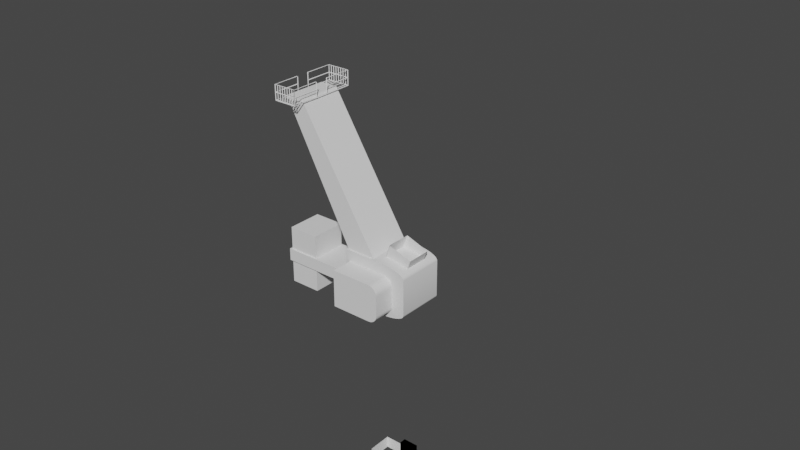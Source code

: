 # Source: CPSWeek1_016.blend  (saved by Blender 2.91.10; exported with 4.5.12 LTS)
import bpy
from mathutils import Matrix  # noqa: F401  (used for matrix-valued properties, if any)

bpy.ops.wm.read_factory_settings(use_empty=True)
scene = bpy.context.scene
scene.name = 'Scene'

# ---- collections
col_images = bpy.data.collections.new('Images'); scene.collection.children.link(col_images)
col_player_height = bpy.data.collections.new('Player_Height'); scene.collection.children.link(col_player_height)
col_crane = bpy.data.collections.new('Crane'); scene.collection.children.link(col_crane)

# ---- node groups
ng_auto_smooth = bpy.data.node_groups.new('Auto Smooth', 'GeometryNodeTree')
_s = ng_auto_smooth.interface.new_socket(name='Geometry', in_out='OUTPUT', socket_type='NodeSocketGeometry')
_s = ng_auto_smooth.interface.new_socket(name='Geometry', in_out='INPUT', socket_type='NodeSocketGeometry')
_s = ng_auto_smooth.interface.new_socket(name='Angle', in_out='INPUT', socket_type='NodeSocketFloat')
_s.subtype = 'ANGLE'
_s.min_value = 0.0
_s.max_value = 3.142
ng_auto_smooth.is_modifier = True
_N = ng_auto_smooth.nodes; _L = ng_auto_smooth.links
n0 = _N.new('NodeGroupOutput'); n0.name = 'Group Output'; n0.location = (480, -100)
n1 = _N.new('NodeGroupInput'); n1.name = 'Group Input'; n1.location = (-420, -300)
n2 = _N.new('NodeGroupInput'); n2.name = 'Group Input.001'; n2.location = (-60, -100)
n3 = _N.new('GeometryNodeSetShadeSmooth'); n3.name = 'Set Shade Smooth'; n3.location = (120, -100)
n3.domain = 'EDGE'
n4 = _N.new('GeometryNodeSetShadeSmooth'); n4.name = 'Set Shade Smooth.001'; n4.location = (300, -100)
n5 = _N.new('GeometryNodeInputMeshEdgeAngle'); n5.name = 'Edge Angle'; n5.location = (-420, -220)
n6 = _N.new('GeometryNodeInputEdgeSmooth'); n6.name = 'Is Edge Smooth'; n6.location = (-60, -160)
n7 = _N.new('GeometryNodeInputShadeSmooth'); n7.name = 'Is Face Smooth'; n7.location = (-240, -340)
n8 = _N.new('FunctionNodeBooleanMath'); n8.name = 'Boolean Math'; n8.location = (-60, -220)
n9 = _N.new('FunctionNodeCompare'); n9.name = 'Compare'; n9.location = (-240, -180)
n9.operation = 'LESS_EQUAL'
_L.new(n5.outputs[0], n9.inputs[0])
_L.new(n4.outputs[0], n0.inputs[0])
_L.new(n1.outputs[1], n9.inputs[1])
_L.new(n9.outputs[0], n8.inputs[0])
_L.new(n7.outputs[0], n8.inputs[1])
_L.new(n2.outputs[0], n3.inputs[0])
_L.new(n6.outputs[0], n3.inputs[1])
_L.new(n3.outputs[0], n4.inputs[0])
_L.new(n8.outputs[0], n3.inputs[2])
n0.is_active_output = True

# ---- world
world_world = bpy.data.worlds.new('World'); scene.world = world_world
world_world.use_nodes = True; world_world.node_tree.nodes.clear()
_N = world_world.node_tree.nodes; _L = world_world.node_tree.links
n0 = _N.new('ShaderNodeOutputWorld'); n0.name = 'World Output'; n0.location = (300, 300)
n1 = _N.new('ShaderNodeBackground'); n1.name = 'Background'; n1.location = (10, 300)
n1.inputs[0].default_value = (0.05088, 0.05088, 0.05088, 1.0)
_L.new(n1.outputs[0], n0.inputs[0])
n0.is_active_output = True
world_world.color = (0.05088, 0.05088, 0.05088)
world_world.use_sun_shadow = False
world_world.sun_shadow_jitter_overblur = 0.0

# ---- meshes
me_player_height_mesh = bpy.data.meshes.new('Player_Height_Mesh')
me_player_height_mesh.from_pydata([(-2.0, -2.0, 0.0), (-2.0, -2.0, 4.0), (-2.0, 2.0, 0.0), (-2.0, 2.0, 4.0), (2.0, -2.0, 0.0), (2.0, -2.0, 4.0), (2.0, 2.0, 0.0), (2.0, 2.0, 4.0)], [], [(0, 1, 3, 2), (2, 3, 7, 6), (6, 7, 5, 4), (4, 5, 1, 0), (2, 6, 4, 0), (7, 3, 1, 5)])
_uv = me_player_height_mesh.uv_layers.new(name='UVMap')
_uv.uv.foreach_set('vector', [0.375, 0.0, 0.625, 0.0, 0.625, 0.25, 0.375, 0.25, 0.375, 0.25, 0.625, 0.25, 0.625, 0.5, 0.375, 0.5, 0.375, 0.5, 0.625, 0.5, 0.625, 0.75, 0.375, 0.75, 0.375, 0.75, 0.625, 0.75, 0.625, 1.0, 0.375, 1.0, 0.125, 0.5, 0.375, 0.5, 0.375, 0.75, 0.125, 0.75, 0.625, 0.5, 0.875, 0.5, 0.875, 0.75, 0.625, 0.75])
me_player_height_mesh.use_remesh_fix_poles = True
me_player_height_mesh.use_remesh_preserve_attributes = False
me_player_height_mesh.use_mirror_vertex_groups = False
me_player_height_mesh.update()
me_player_height_1_mesh = bpy.data.meshes.new('Player_Height_1_Mesh')
me_player_height_1_mesh.from_pydata([(-2.0, -2.0, 0.0), (-2.0, -2.0, 4.0), (-2.0, 2.0, 0.0), (-2.0, 2.0, 4.0), (2.0, -2.0, 0.0), (2.0, -2.0, 4.0), (2.0, 2.0, 0.0), (2.0, 2.0, 4.0)], [], [(0, 1, 3, 2), (2, 3, 7, 6), (6, 7, 5, 4), (4, 5, 1, 0), (2, 6, 4, 0), (7, 3, 1, 5)])
_uv = me_player_height_1_mesh.uv_layers.new(name='UVMap')
_uv.uv.foreach_set('vector', [0.375, 0.0, 0.625, 0.0, 0.625, 0.25, 0.375, 0.25, 0.375, 0.25, 0.625, 0.25, 0.625, 0.5, 0.375, 0.5, 0.375, 0.5, 0.625, 0.5, 0.625, 0.75, 0.375, 0.75, 0.375, 0.75, 0.625, 0.75, 0.625, 1.0, 0.375, 1.0, 0.125, 0.5, 0.375, 0.5, 0.375, 0.75, 0.125, 0.75, 0.625, 0.5, 0.875, 0.5, 0.875, 0.75, 0.625, 0.75])
me_player_height_1_mesh.use_remesh_fix_poles = True
me_player_height_1_mesh.use_remesh_preserve_attributes = False
me_player_height_1_mesh.use_mirror_vertex_groups = False
me_player_height_1_mesh.update()
me_player_height_2_mesh = bpy.data.meshes.new('Player_Height_2_Mesh')
me_player_height_2_mesh.from_pydata([(-2.0, -2.0, 0.0), (-2.0, -2.0, 4.0), (-2.0, 2.0, 0.0), (-2.0, 2.0, 4.0), (2.0, -2.0, 0.0), (2.0, -2.0, 4.0), (2.0, 2.0, 0.0), (2.0, 2.0, 4.0)], [], [(0, 1, 3, 2), (2, 3, 7, 6), (6, 7, 5, 4), (4, 5, 1, 0), (2, 6, 4, 0), (7, 3, 1, 5)])
_uv = me_player_height_2_mesh.uv_layers.new(name='UVMap')
_uv.uv.foreach_set('vector', [0.375, 0.0, 0.625, 0.0, 0.625, 0.25, 0.375, 0.25, 0.375, 0.25, 0.625, 0.25, 0.625, 0.5, 0.375, 0.5, 0.375, 0.5, 0.625, 0.5, 0.625, 0.75, 0.375, 0.75, 0.375, 0.75, 0.625, 0.75, 0.625, 1.0, 0.375, 1.0, 0.125, 0.5, 0.375, 0.5, 0.375, 0.75, 0.125, 0.75, 0.625, 0.5, 0.875, 0.5, 0.875, 0.75, 0.625, 0.75])
me_player_height_2_mesh.use_remesh_fix_poles = True
me_player_height_2_mesh.use_remesh_preserve_attributes = False
me_player_height_2_mesh.use_mirror_vertex_groups = False
me_player_height_2_mesh.update()
me_crane_tower_mesh = bpy.data.meshes.new('Crane_Tower_Mesh')
me_crane_tower_mesh.from_pydata([(-1.8, -2.0, 0.2), (-1.8, -2.0, 3.8), (-1.8, 2.0, 0.2), (-1.8, 2.0, 3.8), (1.8, -2.0, 0.2), (1.8, -2.0, 3.8), (2.0, 1.8, 0.2), (2.0, 1.8, 3.8), (-2.0, -1.8, 0.2), (-2.0, -1.8, 3.8), (2.0, -1.8, 3.8), (2.0, -1.8, 0.2), (1.8, 2.0, 3.8), (1.8, 2.0, 0.2), (2.0, -2.0, 0.0), (2.0, -2.0, 4.0), (-2.0, 1.8, 3.8), (-2.0, 1.8, 0.2), (2.0, 2.0, 0.0), (2.0, 2.0, 4.0), (-2.0, 2.0, 0.0), (-2.0, -2.0, 0.0), (-2.0, -2.0, 4.0), (-2.0, 2.0, 4.0), (0.0, -2.0, 0.0), (0.0, -2.0, 4.0), (0.0, -2.0, 0.2), (0.0, -2.0, 3.8), (-2.0, -2.0, 2.0), (-2.0, 2.0, 2.0), (2.0, 2.0, 2.0), (2.0, -2.0, 2.0), (-1.8, -2.0, 2.0), (1.8, -2.0, 2.0), (2.0, 1.8, 2.0), (2.0, -1.8, 2.0), (-1.8, 2.0, 2.0), (1.8, 2.0, 2.0), (-2.0, -1.8, 2.0), (-2.0, 1.8, 2.0), (0.0, -2.0, 2.0), (0.0, 2.0, 0.0), (0.0, 2.0, 4.0), (0.0, 2.0, 0.2), (0.0, 2.0, 3.8), (0.0, 2.0, 2.0), (-2.0, 0.0, 0.0), (-2.0, 0.0, 4.0), (-2.0, 0.0, 0.2), (-2.0, 0.0, 3.8), (-2.0, 0.0, 2.0), (2.0, 0.0, 0.0), (2.0, 0.0, 4.0), (2.0, 0.0, 0.2), (2.0, 0.0, 3.8), (2.0, 0.0, 2.0)], [], [(50, 49, 16, 39), (45, 44, 12, 37), (55, 54, 10, 35), (40, 27, 1, 32), (32, 1, 22, 28), (33, 4, 14, 31), (26, 0, 21, 24), (27, 5, 15, 25), (34, 6, 18, 30), (53, 11, 14, 51), (54, 7, 19, 52), (35, 10, 15, 31), (36, 2, 20, 29), (43, 13, 18, 41), (44, 3, 23, 42), (37, 12, 19, 30), (48, 17, 20, 46), (38, 8, 21, 28), (49, 9, 22, 47), (39, 16, 23, 29), (1, 27, 25, 22), (4, 26, 24, 14), (33, 5, 27, 40), (4, 33, 40, 26), (17, 39, 29, 20), (9, 38, 28, 22), (13, 37, 30, 18), (3, 36, 29, 23), (11, 35, 31, 14), (7, 34, 30, 19), (5, 33, 31, 15), (0, 32, 28, 21), (26, 40, 32, 0), (53, 55, 35, 11), (43, 45, 37, 13), (48, 50, 39, 17), (2, 36, 45, 43), (12, 44, 42, 19), (2, 43, 41, 20), (36, 3, 44, 45), (8, 38, 50, 48), (16, 49, 47, 23), (8, 48, 46, 21), (38, 9, 49, 50), (6, 34, 55, 53), (10, 54, 52, 15), (6, 53, 51, 18), (34, 7, 54, 55)])
me_crane_tower_mesh.polygons.foreach_set('use_smooth', [True] * 48)
_uv = me_crane_tower_mesh.uv_layers.new(name='UVMap')
_uv.uv.foreach_set('vector', [0.5, 0.125, 0.6125, 0.125, 0.6125, 0.2375, 0.5, 0.2375, 0.5, 0.375, 0.6125, 0.375, 0.6125, 0.4875, 0.5, 0.4875, 0.5, 0.625, 0.6125, 0.625, 0.6125, 0.7375, 0.5, 0.7375, 0.5, 0.875, 0.6125, 0.875, 0.6125, 0.9875, 0.5, 0.9875, 0.5, 0.9875, 0.6125, 0.9875, 0.625, 1.0, 0.5, 1.0, 0.5, 0.7625, 0.3875, 0.7625, 0.375, 0.75, 0.5, 0.75, 0.3875, 0.875, 0.3875, 0.9875, 0.375, 1.0, 0.375, 0.875, 0.6125, 0.875, 0.6125, 0.7625, 0.625, 0.75, 0.625, 0.875, 0.5, 0.5125, 0.3875, 0.5125, 0.375, 0.5, 0.5, 0.5, 0.3875, 0.625, 0.3875, 0.7375, 0.375, 0.75, 0.375, 0.625, 0.6125, 0.625, 0.6125, 0.5125, 0.625, 0.5, 0.625, 0.625, 0.5, 0.7375, 0.6125, 0.7375, 0.625, 0.75, 0.5, 0.75, 0.5, 0.2625, 0.3875, 0.2625, 0.375, 0.25, 0.5, 0.25, 0.3875, 0.375, 0.3875, 0.4875, 0.375, 0.5, 0.375, 0.375, 0.6125, 0.375, 0.6125, 0.2625, 0.625, 0.25, 0.625, 0.375, 0.5, 0.4875, 0.6125, 0.4875, 0.625, 0.5, 0.5, 0.5, 0.3875, 0.125, 0.3875, 0.2375, 0.375, 0.25, 0.375, 0.125, 0.5, 0.0125, 0.3875, 0.0125, 0.375, 0.0, 0.5, 0.0, 0.6125, 0.125, 0.6125, 0.0125, 0.625, 0.0, 0.625, 0.125, 0.5, 0.2375, 0.6125, 0.2375, 0.625, 0.25, 0.5, 0.25, 0.6125, 0.9875, 0.6125, 0.875, 0.625, 0.875, 0.625, 1.0, 0.3875, 0.7625, 0.3875, 0.875, 0.375, 0.875, 0.375, 0.75, 0.5, 0.7625, 0.6125, 0.7625, 0.6125, 0.875, 0.5, 0.875, 0.3875, 0.7625, 0.5, 0.7625, 0.5, 0.875, 0.3875, 0.875, 0.3875, 0.2375, 0.5, 0.2375, 0.5, 0.25, 0.375, 0.25, 0.6125, 0.0125, 0.5, 0.0125, 0.5, 0.0, 0.625, 0.0, 0.3875, 0.4875, 0.5, 0.4875, 0.5, 0.5, 0.375, 0.5, 0.6125, 0.2625, 0.5, 0.2625, 0.5, 0.25, 0.625, 0.25, 0.3875, 0.7375, 0.5, 0.7375, 0.5, 0.75, 0.375, 0.75, 0.6125, 0.5125, 0.5, 0.5125, 0.5, 0.5, 0.625, 0.5, 0.6125, 0.7625, 0.5, 0.7625, 0.5, 0.75, 0.625, 0.75, 0.3875, 0.9875, 0.5, 0.9875, 0.5, 1.0, 0.375, 1.0, 0.3875, 0.875, 0.5, 0.875, 0.5, 0.9875, 0.3875, 0.9875, 0.3875, 0.625, 0.5, 0.625, 0.5, 0.7375, 0.3875, 0.7375, 0.3875, 0.375, 0.5, 0.375, 0.5, 0.4875, 0.3875, 0.4875, 0.3875, 0.125, 0.5, 0.125, 0.5, 0.2375, 0.3875, 0.2375, 0.3875, 0.2625, 0.5, 0.2625, 0.5, 0.375, 0.3875, 0.375, 0.6125, 0.4875, 0.6125, 0.375, 0.625, 0.375, 0.625, 0.5, 0.3875, 0.2625, 0.3875, 0.375, 0.375, 0.375, 0.375, 0.25, 0.5, 0.2625, 0.6125, 0.2625, 0.6125, 0.375, 0.5, 0.375, 0.3875, 0.0125, 0.5, 0.0125, 0.5, 0.125, 0.3875, 0.125, 0.6125, 0.2375, 0.6125, 0.125, 0.625, 0.125, 0.625, 0.25, 0.3875, 0.0125, 0.3875, 0.125, 0.375, 0.125, 0.375, 0.0, 0.5, 0.0125, 0.6125, 0.0125, 0.6125, 0.125, 0.5, 0.125, 0.3875, 0.5125, 0.5, 0.5125, 0.5, 0.625, 0.3875, 0.625, 0.6125, 0.7375, 0.6125, 0.625, 0.625, 0.625, 0.625, 0.75, 0.3875, 0.5125, 0.3875, 0.625, 0.375, 0.625, 0.375, 0.5, 0.5, 0.5125, 0.6125, 0.5125, 0.6125, 0.625, 0.5, 0.625])
me_crane_tower_mesh.use_remesh_fix_poles = True
me_crane_tower_mesh.use_remesh_preserve_attributes = False
me_crane_tower_mesh.use_mirror_vertex_groups = False
me_crane_tower_mesh.update()
me_crane_base_mesh = bpy.data.meshes.new('Crane_Base_Mesh')
me_crane_base_mesh.from_pydata([(-1.69, -2.0, 0.3397), (-1.69, -2.0, 3.148), (-2.0, 1.615, 0.9541), (-2.0, 1.615, 1.88), (-2.0, -1.615, 0.9541), (-2.0, -1.615, 1.88), (-1.69, -3.804, 0.3397), (-1.69, -3.804, 3.148), (1.69, -2.0, 0.984), (1.054, -2.0, 0.3397), (1.682, -2.0, 0.8832), (1.659, -2.0, 0.7849), (1.62, -2.0, 0.6915), (1.568, -2.0, 0.6053), (1.503, -2.0, 0.5284), (1.427, -2.0, 0.4627), (1.342, -2.0, 0.4099), (1.25, -2.0, 0.3712), (1.153, -2.0, 0.3476), (1.087, -2.0, 3.148), (1.69, -2.0, 2.493), (1.182, -2.0, 3.14), (1.273, -2.0, 3.116), (1.361, -2.0, 3.077), (1.441, -2.0, 3.023), (1.513, -2.0, 2.956), (1.575, -2.0, 2.878), (1.624, -2.0, 2.791), (1.66, -2.0, 2.696), (1.682, -2.0, 2.596), (2.575, 2.0, 0.6423), (0.5126, 2.0, 3.815e-06), (2.55, 2.0, 0.5418), (2.474, 2.0, 0.4438), (2.351, 2.0, 0.3507), (2.181, 2.0, 0.2648), (1.971, 2.0, 0.1881), (1.725, 2.0, 0.1227), (1.449, 2.0, 0.07001), (1.15, 2.0, 0.03144), (0.8353, 2.0, 0.007911), (0.1495, 1.856, 4.0), (2.575, 2.0, 3.348), (0.9243, 2.0, 3.992), (1.223, 2.0, 3.968), (1.507, 2.0, 3.929), (1.769, 2.0, 3.875), (2.002, 2.0, 3.809), (2.202, 2.0, 3.731), (2.362, 2.0, 3.644), (2.48, 2.0, 3.549), (2.551, 2.0, 3.45), (0.1482, -1.856, 4.0), (2.575, -2.0, 3.345), (0.923, -2.0, 3.992), (1.222, -2.0, 3.968), (1.506, -2.0, 3.929), (1.768, -2.0, 3.875), (2.002, -2.0, 3.808), (2.201, -2.0, 3.73), (2.362, -2.0, 3.643), (2.48, -2.0, 3.548), (2.551, -2.0, 3.448), (2.575, -2.0, 0.6444), (0.5069, -2.0, 3.815e-06), (2.55, -2.0, 0.5436), (2.474, -2.0, 0.4452), (2.35, -2.0, 0.3518), (2.18, -2.0, 0.2656), (1.97, -2.0, 0.1887), (1.723, -2.0, 0.1231), (1.446, -2.0, 0.07023), (1.146, -2.0, 0.03154), (0.8305, -2.0, 0.007937), (1.69, -3.804, 2.496), (1.088, -3.804, 3.148), (1.682, -3.804, 2.598), (1.66, -3.804, 2.697), (1.624, -3.804, 2.792), (1.575, -3.804, 2.879), (1.513, -3.804, 2.957), (1.442, -3.804, 3.024), (1.361, -3.804, 3.077), (1.274, -3.804, 3.116), (1.182, -3.804, 3.14), (1.055, -3.804, 0.3397), (1.69, -3.804, 0.982), (1.155, -3.804, 0.3476), (1.251, -3.804, 0.3711), (1.343, -3.804, 0.4097), (1.428, -3.804, 0.4623), (1.504, -3.804, 0.5278), (1.569, -3.804, 0.6044), (1.621, -3.804, 0.6904), (1.659, -3.804, 0.7835), (1.682, -3.804, 0.8815), (-2.0, 2.0, 3.815e-06), (-2.0, -2.0, 3.815e-06), (-1.856, -1.856, 4.0), (-1.856, 1.856, 4.0), (-7.079, 1.481, 0.9541), (-7.079, -1.481, 0.9541), (-7.079, -1.481, 1.88), (-7.079, 1.481, 1.88), (-4.989, 1.481, 1.88), (-4.989, -1.481, 1.88), (-4.989, -1.481, 0.9541), (-4.989, 1.481, 0.9541), (-7.213, 1.615, 0.9541), (-7.213, -1.615, 0.9541), (-7.213, -1.615, 1.88), (-7.213, 1.615, 1.88), (-4.855, 1.615, 1.88), (-4.855, -1.615, 0.9541), (-4.855, -1.615, 1.88), (-4.855, 1.615, 0.9541), (-7.079, 1.481, -0.7794), (-7.079, -1.481, -0.7794), (-7.079, -1.481, 3.614), (-7.079, 1.481, 3.614), (-4.989, 1.481, 3.614), (-4.989, -1.481, -0.7794), (-4.989, -1.481, 3.614), (-4.989, 1.481, -0.7794), (-2.0, -2.0, 4.0), (-2.0, 2.0, 4.0), (0.6181, 2.0, 4.0), (0.6166, -2.0, 4.0), (-6.601, -1.856, 13.81), (-6.601, 1.856, 13.81), (-5.355, 1.856, 13.81), (-5.356, -1.856, 13.81)], [], [(102, 105, 122, 118), (30, 42, 53, 63), (99, 98, 128, 129), (19, 1, 7, 75), (96, 125, 126, 43, 44, 45, 46, 47, 48, 49, 50, 51, 42, 30, 32, 33, 34, 35, 36, 37, 38, 39, 40, 31), (85, 87, 88, 89, 90, 91, 92, 93, 94, 95, 86, 74, 76, 77, 78, 79, 80, 81, 82, 83, 84, 75, 7, 6), (0, 1, 124, 97), (0, 9, 85, 6), (20, 8, 63, 53), (96, 31, 64, 97), (1, 0, 6, 7), (1, 19, 127, 124), (9, 0, 97, 64), (64, 31, 40, 73), (73, 40, 39, 72), (72, 39, 38, 71), (71, 38, 37, 70), (70, 37, 36, 69), (69, 36, 35, 68), (68, 35, 34, 67), (67, 34, 33, 66), (66, 33, 32, 65), (65, 32, 30, 63), (126, 127, 54, 43), (43, 54, 55, 44), (44, 55, 56, 45), (45, 56, 57, 46), (46, 57, 58, 47), (47, 58, 59, 48), (48, 59, 60, 49), (49, 60, 61, 50), (50, 61, 62, 51), (51, 62, 53, 42), (127, 19, 21, 54), (54, 21, 22, 55), (55, 22, 23, 56), (56, 23, 24, 57), (57, 24, 25, 58), (58, 25, 26, 59), (59, 26, 27, 60), (60, 27, 28, 61), (61, 28, 29, 62), (62, 29, 20, 53), (9, 64, 73, 18), (18, 73, 72, 17), (17, 72, 71, 16), (16, 71, 70, 15), (15, 70, 69, 14), (14, 69, 68, 13), (13, 68, 67, 12), (12, 67, 66, 11), (11, 66, 65, 10), (10, 65, 63, 8), (8, 86, 95, 10), (10, 95, 94, 11), (11, 94, 93, 12), (12, 93, 92, 13), (13, 92, 91, 14), (14, 91, 90, 15), (15, 90, 89, 16), (16, 89, 88, 17), (17, 88, 87, 18), (18, 87, 85, 9), (74, 20, 29, 76), (76, 29, 28, 77), (77, 28, 27, 78), (78, 27, 26, 79), (79, 26, 25, 80), (80, 25, 24, 81), (81, 24, 23, 82), (82, 23, 22, 83), (83, 22, 21, 84), (84, 21, 19, 75), (8, 20, 74, 86), (4, 2, 96, 97), (5, 4, 97, 124), (3, 5, 124, 125), (2, 3, 125, 96), (109, 110, 111, 108), (107, 106, 121, 123), (112, 115, 108, 111), (113, 114, 110, 109), (4, 5, 114, 113), (3, 2, 115, 112), (2, 4, 113, 115), (5, 3, 112, 114), (100, 101, 109, 108), (102, 103, 111, 110), (103, 104, 112, 111), (101, 106, 113, 109), (105, 102, 110, 114), (107, 100, 108, 115), (106, 107, 115, 113), (104, 105, 114, 112), (122, 120, 119, 118), (123, 121, 117, 116), (104, 103, 119, 120), (101, 100, 116, 117), (105, 104, 120, 122), (100, 107, 123, 116), (106, 101, 117, 121), (103, 102, 118, 119), (98, 99, 125, 124), (41, 52, 127, 126), (52, 98, 124, 127), (99, 41, 126, 125), (130, 129, 128, 131), (41, 99, 129, 130), (52, 41, 130, 131), (98, 52, 131, 128)])
me_crane_base_mesh.polygons.foreach_set('use_smooth', [True] * 110)
_uv = me_crane_base_mesh.uv_layers.new(name='UVMap')
_uv.uv.foreach_set('vector', [0.5639, 0.0664, 0.5639, 0.0664, 0.5639, 0.0664, 0.5639, 0.0664, 0.4151, 0.5, 0.5842, 0.5, 0.5841, 0.75, 0.4153, 0.75, 0.866, 0.509, 0.866, 0.741, 0.866, 0.741, 0.866, 0.509, 0.5878, 0.8185, 0.5878, 0.9628, 0.5878, 0.9628, 0.5878, 0.8185, 0.375, 0.25, 0.625, 0.25, 0.625, 0.4624, 0.646, 0.4894, 0.6417, 0.4913, 0.6372, 0.4932, 0.6327, 0.4948, 0.621, 0.4963, 0.6082, 0.4976, 0.6027, 0.4986, 0.5968, 0.4994, 0.5906, 0.4998, 0.5842, 0.5, 0.4151, 0.5, 0.4089, 0.4998, 0.4027, 0.4994, 0.3969, 0.4986, 0.3915, 0.4975, 0.3789, 0.4961, 0.3667, 0.4946, 0.362, 0.4928, 0.3574, 0.4909, 0.3529, 0.4889, 0.375, 0.4603, 0.4122, 0.8202, 0.4124, 0.815, 0.4129, 0.81, 0.4137, 0.8052, 0.4148, 0.8008, 0.4162, 0.7905, 0.4288, 0.7893, 0.4342, 0.7884, 0.44, 0.7878, 0.4461, 0.7874, 0.4524, 0.7872, 0.547, 0.7872, 0.5534, 0.7874, 0.5596, 0.7877, 0.5655, 0.7884, 0.571, 0.7892, 0.5838, 0.7903, 0.5852, 0.8001, 0.5863, 0.8043, 0.5871, 0.8088, 0.5876, 0.8136, 0.5878, 0.8185, 0.5878, 0.9628, 0.4122, 0.9628, 0.4122, 0.9628, 0.5878, 0.9628, 0.625, 1.0, 0.375, 1.0, 0.4122, 0.9628, 0.4122, 0.8203, 0.4122, 0.8202, 0.4122, 0.9628, 0.5468, 0.7872, 0.4525, 0.7872, 0.4153, 0.75, 0.5841, 0.75, 0.125, 0.5, 0.3353, 0.5, 0.3352, 0.75, 0.125, 0.75, 0.5878, 0.9628, 0.4122, 0.9628, 0.4122, 0.9628, 0.5878, 0.9628, 0.5878, 0.9628, 0.5878, 0.8185, 0.625, 0.7877, 0.625, 1.0, 0.4122, 0.8203, 0.4122, 0.9628, 0.375, 1.0, 0.375, 0.7898, 0.3352, 0.75, 0.3353, 0.5, 0.3529, 0.4889, 0.3415, 0.75, 0.3415, 0.75, 0.3529, 0.4889, 0.3574, 0.4909, 0.3475, 0.75, 0.3475, 0.75, 0.3574, 0.4909, 0.362, 0.4928, 0.3533, 0.75, 0.3533, 0.75, 0.362, 0.4928, 0.3667, 0.4946, 0.3586, 0.75, 0.3586, 0.75, 0.3667, 0.4946, 0.3789, 0.4961, 0.375, 0.75, 0.375, 0.75, 0.3789, 0.4961, 0.3915, 0.4975, 0.3916, 0.75, 0.3916, 0.75, 0.3915, 0.4975, 0.3969, 0.4986, 0.397, 0.75, 0.397, 0.75, 0.3969, 0.4986, 0.4027, 0.4994, 0.4028, 0.75, 0.4028, 0.75, 0.4027, 0.4994, 0.4089, 0.4998, 0.409, 0.75, 0.409, 0.75, 0.4089, 0.4998, 0.4151, 0.5, 0.4153, 0.75, 0.6626, 0.5, 0.6627, 0.75, 0.6568, 0.75, 0.646, 0.4894, 0.646, 0.4894, 0.6568, 0.75, 0.651, 0.75, 0.6417, 0.4913, 0.6417, 0.4913, 0.651, 0.75, 0.6456, 0.75, 0.6372, 0.4932, 0.6372, 0.4932, 0.6456, 0.75, 0.6405, 0.75, 0.6327, 0.4948, 0.6327, 0.4948, 0.6405, 0.75, 0.625, 0.75, 0.621, 0.4963, 0.621, 0.4963, 0.625, 0.75, 0.6081, 0.75, 0.6082, 0.4976, 0.6082, 0.4976, 0.6081, 0.75, 0.6027, 0.75, 0.6027, 0.4986, 0.6027, 0.4986, 0.6027, 0.75, 0.5967, 0.75, 0.5968, 0.4994, 0.5968, 0.4994, 0.5967, 0.75, 0.5905, 0.75, 0.5906, 0.4998, 0.5906, 0.4998, 0.5905, 0.75, 0.5841, 0.75, 0.5842, 0.5, 0.625, 0.7877, 0.5878, 0.8185, 0.5876, 0.8137, 0.6246, 0.7819, 0.6246, 0.7819, 0.5876, 0.8137, 0.5871, 0.8091, 0.6236, 0.7765, 0.6236, 0.7765, 0.5871, 0.8091, 0.5862, 0.8048, 0.6219, 0.7718, 0.6219, 0.7718, 0.5862, 0.8048, 0.585, 0.801, 0.6195, 0.7678, 0.6195, 0.7678, 0.585, 0.801, 0.5878, 0.7872, 0.6151, 0.7599, 0.6151, 0.7599, 0.5878, 0.7872, 0.5739, 0.7941, 0.6141, 0.7638, 0.6141, 0.7638, 0.5739, 0.7941, 0.5671, 0.7912, 0.606, 0.7579, 0.606, 0.7579, 0.5671, 0.7912, 0.5603, 0.789, 0.5982, 0.7535, 0.5982, 0.7535, 0.5603, 0.789, 0.5534, 0.7877, 0.5909, 0.7509, 0.5909, 0.7509, 0.5534, 0.7877, 0.5468, 0.7872, 0.5841, 0.75, 0.4122, 0.8203, 0.375, 0.7898, 0.3759, 0.7839, 0.4127, 0.8153, 0.4127, 0.8153, 0.3759, 0.7839, 0.3785, 0.7789, 0.414, 0.8107, 0.414, 0.8107, 0.3785, 0.7789, 0.3827, 0.7751, 0.4161, 0.8067, 0.4161, 0.8067, 0.3827, 0.7751, 0.3885, 0.7726, 0.419, 0.8034, 0.419, 0.8034, 0.3885, 0.7726, 0.3965, 0.7715, 0.4122, 0.7872, 0.4122, 0.7872, 0.3965, 0.7715, 0.3979, 0.7646, 0.432, 0.7945, 0.432, 0.7945, 0.3979, 0.7646, 0.4006, 0.7583, 0.436, 0.7914, 0.436, 0.7914, 0.4006, 0.7583, 0.4044, 0.7537, 0.4409, 0.7891, 0.4409, 0.7891, 0.4044, 0.7537, 0.4094, 0.7509, 0.4464, 0.7877, 0.4464, 0.7877, 0.4094, 0.7509, 0.4153, 0.75, 0.4525, 0.7872, 0.4525, 0.7872, 0.4524, 0.7872, 0.4461, 0.7874, 0.4464, 0.7877, 0.4464, 0.7877, 0.4461, 0.7874, 0.44, 0.7878, 0.4409, 0.7891, 0.4409, 0.7891, 0.44, 0.7878, 0.4342, 0.7884, 0.436, 0.7914, 0.436, 0.7914, 0.4342, 0.7884, 0.4288, 0.7893, 0.432, 0.7945, 0.432, 0.7945, 0.4288, 0.7893, 0.4162, 0.7905, 0.4122, 0.7872, 0.4122, 0.7872, 0.4162, 0.7905, 0.4148, 0.8008, 0.419, 0.8034, 0.419, 0.8034, 0.4148, 0.8008, 0.4137, 0.8052, 0.4161, 0.8067, 0.4161, 0.8067, 0.4137, 0.8052, 0.4129, 0.81, 0.414, 0.8107, 0.414, 0.8107, 0.4129, 0.81, 0.4124, 0.815, 0.4127, 0.8153, 0.4127, 0.8153, 0.4124, 0.815, 0.4122, 0.8202, 0.4122, 0.8203, 0.547, 0.7872, 0.5468, 0.7872, 0.5534, 0.7877, 0.5534, 0.7874, 0.5534, 0.7874, 0.5534, 0.7877, 0.5603, 0.789, 0.5596, 0.7877, 0.5596, 0.7877, 0.5603, 0.789, 0.5671, 0.7912, 0.5655, 0.7884, 0.5655, 0.7884, 0.5671, 0.7912, 0.5739, 0.7941, 0.571, 0.7892, 0.571, 0.7892, 0.5739, 0.7941, 0.5878, 0.7872, 0.5838, 0.7903, 0.5838, 0.7903, 0.5878, 0.7872, 0.585, 0.801, 0.5852, 0.8001, 0.5852, 0.8001, 0.585, 0.801, 0.5862, 0.8048, 0.5863, 0.8043, 0.5863, 0.8043, 0.5862, 0.8048, 0.5871, 0.8091, 0.5871, 0.8088, 0.5871, 0.8088, 0.5871, 0.8091, 0.5876, 0.8137, 0.5876, 0.8136, 0.5876, 0.8136, 0.5876, 0.8137, 0.5878, 0.8185, 0.5878, 0.8185, 0.4525, 0.7872, 0.5468, 0.7872, 0.547, 0.7872, 0.4524, 0.7872, 0.4361, 0.06109, 0.4361, 0.1889, 0.375, 0.25, 0.375, 0.0, 0.5639, 0.06109, 0.4361, 0.06109, 0.375, 0.0, 0.625, 0.0, 0.5639, 0.1889, 0.5639, 0.06109, 0.625, 0.0, 0.625, 0.25, 0.4361, 0.1889, 0.5639, 0.1889, 0.625, 0.25, 0.375, 0.25, 0.4361, 0.06109, 0.5639, 0.06109, 0.5639, 0.1889, 0.4361, 0.1889, 0.4361, 0.1836, 0.4361, 0.0664, 0.4361, 0.0664, 0.4361, 0.1836, 0.5639, 0.1889, 0.4361, 0.1889, 0.4361, 0.1889, 0.5639, 0.1889, 0.4361, 0.06109, 0.5639, 0.06109, 0.5639, 0.06109, 0.4361, 0.06109, 0.4361, 0.06109, 0.5639, 0.06109, 0.5639, 0.06109, 0.4361, 0.06109, 0.5639, 0.1889, 0.4361, 0.1889, 0.4361, 0.1889, 0.5639, 0.1889, 0.4361, 0.1889, 0.4361, 0.06109, 0.4361, 0.06109, 0.4361, 0.1889, 0.5639, 0.06109, 0.5639, 0.1889, 0.5639, 0.1889, 0.5639, 0.06109, 0.4361, 0.1836, 0.4361, 0.0664, 0.4361, 0.06109, 0.4361, 0.1889, 0.5639, 0.0664, 0.5639, 0.1836, 0.5639, 0.1889, 0.5639, 0.06109, 0.5639, 0.1836, 0.5639, 0.1836, 0.5639, 0.1889, 0.5639, 0.1889, 0.4361, 0.0664, 0.4361, 0.0664, 0.4361, 0.06109, 0.4361, 0.06109, 0.5639, 0.0664, 0.5639, 0.0664, 0.5639, 0.06109, 0.5639, 0.06109, 0.4361, 0.1836, 0.4361, 0.1836, 0.4361, 0.1889, 0.4361, 0.1889, 0.4361, 0.0664, 0.4361, 0.1836, 0.4361, 0.1889, 0.4361, 0.06109, 0.5639, 0.1836, 0.5639, 0.0664, 0.5639, 0.06109, 0.5639, 0.1889, 0.5639, 0.0664, 0.5639, 0.1836, 0.5639, 0.1836, 0.5639, 0.0664, 0.4361, 0.1836, 0.4361, 0.0664, 0.4361, 0.0664, 0.4361, 0.1836, 0.5639, 0.1836, 0.5639, 0.1836, 0.5639, 0.1836, 0.5639, 0.1836, 0.4361, 0.0664, 0.4361, 0.1836, 0.4361, 0.1836, 0.4361, 0.0664, 0.5639, 0.0664, 0.5639, 0.1836, 0.5639, 0.1836, 0.5639, 0.0664, 0.4361, 0.1836, 0.4361, 0.1836, 0.4361, 0.1836, 0.4361, 0.1836, 0.4361, 0.0664, 0.4361, 0.0664, 0.4361, 0.0664, 0.4361, 0.0664, 0.5639, 0.1836, 0.5639, 0.0664, 0.5639, 0.0664, 0.5639, 0.1836, 0.866, 0.741, 0.866, 0.509, 0.875, 0.5, 0.875, 0.75, 0.6716, 0.509, 0.6717, 0.741, 0.6627, 0.75, 0.6626, 0.5, 0.6717, 0.741, 0.866, 0.741, 0.875, 0.75, 0.6627, 0.75, 0.866, 0.509, 0.6716, 0.509, 0.6626, 0.5, 0.875, 0.5, 0.6716, 0.509, 0.866, 0.509, 0.866, 0.741, 0.6717, 0.741, 0.6716, 0.509, 0.866, 0.509, 0.866, 0.509, 0.6716, 0.509, 0.6717, 0.741, 0.6716, 0.509, 0.6716, 0.509, 0.6717, 0.741, 0.866, 0.741, 0.6717, 0.741, 0.6717, 0.741, 0.866, 0.741])
me_crane_base_mesh.use_remesh_fix_poles = True
me_crane_base_mesh.use_remesh_preserve_attributes = False
me_crane_base_mesh.use_mirror_vertex_groups = False
me_crane_base_mesh.update()
me_crane_small_boardwalk_mesh = bpy.data.meshes.new('Crane_Small_Boardwalk_Mesh')
me_crane_small_boardwalk_mesh.from_pydata([(-0.9414, -3.551, 0.901), (-1.006, -3.616, 0.901), (-0.9414, 3.551, 0.901), (-1.006, 3.616, 0.901), (0.9417, 3.551, 0.901), (1.007, 3.616, 0.901), (0.9411, -3.551, 0.901), (1.006, -3.616, 0.901), (-0.9474, -3.557, -0.4607), (-1.0, -3.61, -0.5138), (-0.9474, 3.557, -0.4607), (-1.0, 3.61, -0.5138), (0.9477, 3.557, -0.4607), (1.001, 3.61, -0.5138), (0.947, -3.557, -0.4607), (1.0, -3.61, -0.5138), (0.9411, -3.551, 0.2069), (1.006, -3.616, 0.2069), (0.9417, 3.551, 0.2069), (1.007, 3.616, 0.2069), (-0.9414, 3.551, 0.2069), (-1.006, 3.616, 0.2069), (-0.9414, -3.551, 0.2069), (-1.006, -3.616, 0.2069), (-0.9533, -0.6793, -0.4461), (-0.9945, -0.6793, -0.5284), (-0.9533, 0.6793, -0.4461), (-0.9945, 0.6793, -0.5284), (0.9535, 0.6793, -0.4461), (0.9946, 0.6793, -0.5284), (0.9532, -0.6793, -0.4461), (0.9944, -0.6793, -0.5284), (-0.9279, 0.6793, 0.2069), (-1.02, 0.6793, 0.2069), (-0.9279, -0.6793, 0.2069), (-1.02, -0.6793, 0.2069), (0.9278, -0.6793, 0.2069), (1.02, -0.6793, 0.2069), (0.928, 0.6793, 0.2069), (1.02, 0.6793, 0.2069), (-0.9279, -0.6793, 0.901), (-1.02, -0.6793, 0.901), (-0.9279, 0.6793, 0.901), (-1.02, 0.6793, 0.901), (0.928, 0.6793, 0.901), (1.02, 0.6793, 0.901), (0.9278, -0.6793, 0.901), (1.02, -0.6793, 0.901), (0.7302, -3.551, -0.4547), (0.7302, -3.616, -0.5198), (0.4867, -3.551, -0.4547), (0.4867, -3.616, -0.5198), (0.2433, -3.551, -0.4547), (0.2433, -3.616, -0.5198), (-0.0001636, -3.551, -0.4547), (-0.0001636, -3.616, -0.5198), (-0.2436, -3.551, -0.4547), (-0.2436, -3.616, -0.5198), (-0.487, -3.551, -0.4547), (-0.487, -3.616, -0.5198), (-0.7305, -3.551, -0.4547), (-0.7305, -3.616, -0.5198), (-0.7304, 3.551, -0.4547), (-0.7304, 3.616, -0.5198), (-0.4869, 3.551, -0.4547), (-0.4869, 3.616, -0.5198), (-0.2434, 3.551, -0.4547), (-0.2434, 3.616, -0.5198), (0.0001655, 3.551, -0.4547), (0.0001655, 3.616, -0.5198), (0.2437, 3.551, -0.4547), (0.2437, 3.616, -0.5198), (0.4872, 3.551, -0.4547), (0.4872, 3.616, -0.5198), (0.7307, 3.551, -0.4547), (0.7307, 3.616, -0.5198), (0.7307, 3.538, 0.2069), (0.7307, 3.63, 0.2069), (0.4872, 3.538, 0.2069), (0.4872, 3.63, 0.2069), (0.2437, 3.538, 0.2069), (0.2437, 3.63, 0.2069), (0.0001655, 3.538, 0.2069), (0.0001655, 3.63, 0.2069), (-0.2434, 3.538, 0.2069), (-0.2434, 3.63, 0.2069), (-0.4869, 3.538, 0.2069), (-0.4869, 3.63, 0.2069), (-0.7304, 3.538, 0.2069), (-0.7304, 3.63, 0.2069), (-0.7305, -3.538, 0.2069), (-0.7305, -3.63, 0.2069), (-0.487, -3.538, 0.2069), (-0.487, -3.63, 0.2069), (-0.2436, -3.538, 0.2069), (-0.2436, -3.63, 0.2069), (-0.0001631, -3.538, 0.2069), (-0.0001631, -3.63, 0.2069), (0.2433, -3.538, 0.2069), (0.2433, -3.63, 0.2069), (0.4867, -3.538, 0.2069), (0.4867, -3.63, 0.2069), (0.7302, -3.538, 0.2069), (0.7302, -3.63, 0.2069), (0.7302, -3.538, 0.901), (0.7302, -3.63, 0.901), (0.4867, -3.538, 0.901), (0.4867, -3.63, 0.901), (0.2433, -3.538, 0.901), (0.2433, -3.63, 0.901), (-0.0001636, -3.538, 0.901), (-0.0001636, -3.63, 0.901), (-0.2436, -3.538, 0.901), (-0.2436, -3.63, 0.901), (-0.487, -3.538, 0.901), (-0.487, -3.63, 0.901), (-0.7305, -3.538, 0.901), (-0.7305, -3.63, 0.901), (-0.7304, 3.538, 0.901), (-0.7304, 3.63, 0.901), (-0.4869, 3.538, 0.901), (-0.4869, 3.63, 0.901), (-0.2434, 3.538, 0.901), (-0.2434, 3.63, 0.901), (0.0001655, 3.538, 0.901), (0.0001655, 3.63, 0.901), (0.2437, 3.538, 0.901), (0.2437, 3.63, 0.901), (0.4872, 3.538, 0.901), (0.4872, 3.63, 0.901), (0.7307, 3.538, 0.901), (0.7307, 3.63, 0.901), (0.7305, 0.6793, -0.4412), (0.7305, 0.6793, -0.5332), (0.487, 0.6793, -0.4412), (0.487, 0.6793, -0.5332), (0.2435, 0.6793, -0.4412), (0.2435, 0.6793, -0.5332), (5.579e-05, 0.6793, -0.4412), (5.579e-05, 0.6793, -0.5332), (-0.2434, 0.6793, -0.4412), (-0.2434, 0.6793, -0.5332), (-0.4869, 0.6793, -0.4412), (-0.4869, 0.6793, -0.5332), (-0.7304, 0.6793, -0.4412), (-0.7304, 0.6793, -0.5332), (0.7303, -0.6793, -0.4412), (0.7303, -0.6793, -0.5332), (0.4869, -0.6793, -0.4412), (0.4869, -0.6793, -0.5332), (0.2434, -0.6793, -0.4412), (0.2434, -0.6793, -0.5332), (-5.388e-05, -0.6793, -0.4412), (-5.388e-05, -0.6793, -0.5332), (-0.2435, -0.6793, -0.4412), (-0.2435, -0.6793, -0.5332), (-0.487, -0.6793, -0.4412), (-0.487, -0.6793, -0.5332), (-0.7305, -0.6793, -0.4412), (-0.7305, -0.6793, -0.5332), (-0.7765, -0.7253, -0.4872), (-0.7765, -3.538, -0.4872), (-0.9279, -3.538, -0.4872), (-0.9279, -0.7253, -0.4872), (-0.7765, -3.584, 0.855), (-0.9279, -3.584, 0.855), (-0.9279, -3.584, 0.2529), (-0.7765, -3.584, 0.2529), (-0.9739, 0.7253, 0.855), (-0.9739, 3.538, 0.855), (-0.9739, 3.538, 0.2529), (-0.9739, 0.7253, 0.2529), (-0.9739, 0.7253, 0.1609), (-0.9739, 3.538, 0.1609), (-0.9739, 3.538, -0.4412), (-0.9739, 0.7253, -0.4412), (0.9738, -0.7253, 0.855), (0.9736, -3.538, 0.855), (0.9736, -3.538, 0.2529), (0.9738, -0.7253, 0.2529), (0.9738, -0.7253, 0.1609), (0.9736, -3.538, 0.1609), (0.9736, -3.538, -0.4412), (0.9738, -0.7253, -0.4412), (-0.7765, -3.584, 0.1609), (-0.9279, -3.584, 0.1609), (-0.9279, -3.584, -0.4412), (-0.7765, -3.584, -0.4412), (0.7767, 3.584, 0.1609), (0.9282, 3.584, 0.1609), (0.9282, 3.584, -0.4412), (0.7767, 3.584, -0.4412), (0.7767, 3.584, 0.855), (0.9282, 3.584, 0.855), (0.9282, 3.584, 0.2529), (0.7767, 3.584, 0.2529), (0.9742, 3.538, 0.1609), (0.974, 0.7253, 0.1609), (0.974, 0.7253, -0.4412), (0.9742, 3.538, -0.4412), (0.9742, 3.538, 0.855), (0.974, 0.7253, 0.855), (0.974, 0.7253, 0.2529), (0.9742, 3.538, 0.2529), (-0.9739, -3.538, 0.1609), (-0.9739, -0.7253, 0.1609), (-0.9739, -0.7253, -0.4412), (-0.9739, -3.538, -0.4412), (-0.9739, -3.538, 0.855), (-0.9739, -0.7253, 0.855), (-0.9739, -0.7253, 0.2529), (-0.9739, -3.538, 0.2529), (-0.7764, 3.538, -0.4872), (-0.7764, 0.7253, -0.4872), (-0.9279, 0.7253, -0.4872), (-0.9279, 3.538, -0.4872), (-0.7764, 0.6333, -0.4872), (-0.7764, -0.6333, -0.4872), (-0.9279, -0.6333, -0.4872), (-0.9279, 0.6333, -0.4872), (0.928, 0.6333, -0.4872), (0.9278, -0.6333, -0.4872), (0.7763, -0.6333, -0.4872), (0.7765, 0.6333, -0.4872), (0.6845, 0.6333, -0.4872), (0.6843, -0.6333, -0.4872), (0.5329, -0.6333, -0.4872), (0.533, 0.6333, -0.4872), (0.441, 0.6333, -0.4872), (0.4409, -0.6333, -0.4872), (0.2894, -0.6333, -0.4872), (0.2895, 0.6333, -0.4872), (0.1975, 0.6333, -0.4872), (0.1974, -0.6333, -0.4872), (0.04595, -0.6333, -0.4872), (0.04605, 0.6333, -0.4872), (-0.04595, 0.6333, -0.4872), (-0.04605, -0.6333, -0.4872), (-0.1975, -0.6333, -0.4872), (-0.1974, 0.6333, -0.4872), (-0.2894, 0.6333, -0.4872), (-0.2895, -0.6333, -0.4872), (-0.441, -0.6333, -0.4872), (-0.4409, 0.6333, -0.4872), (-0.5329, 0.6333, -0.4872), (-0.533, -0.6333, -0.4872), (-0.6844, -0.6333, -0.4872), (-0.6844, 0.6333, -0.4872), (0.9282, 3.538, -0.4872), (0.928, 0.7253, -0.4872), (0.7765, 0.7253, -0.4872), (0.7767, 3.538, -0.4872), (0.6847, 3.538, -0.4872), (0.6845, 0.7253, -0.4872), (0.533, 0.7253, -0.4872), (0.5332, 3.538, -0.4872), (0.4412, 3.538, -0.4872), (0.441, 0.7253, -0.4872), (0.2896, 0.7253, -0.4872), (0.2897, 3.538, -0.4872), (0.1977, 3.538, -0.4872), (0.1976, 0.7253, -0.4872), (0.04606, 0.7253, -0.4872), (0.04616, 3.538, -0.4872), (-0.04584, 3.538, -0.4872), (-0.04594, 0.7253, -0.4872), (-0.1974, 0.7253, -0.4872), (-0.1974, 3.538, -0.4872), (-0.2894, 3.538, -0.4872), (-0.2894, 0.7253, -0.4872), (-0.4409, 0.7253, -0.4872), (-0.4409, 3.538, -0.4872), (-0.5329, 3.538, -0.4872), (-0.5329, 0.7253, -0.4872), (-0.6844, 0.7253, -0.4872), (-0.6844, 3.538, -0.4872), (-0.9279, 3.584, 0.855), (-0.7764, 3.584, 0.855), (-0.7764, 3.584, 0.2529), (-0.9279, 3.584, 0.2529), (-0.6844, 3.584, 0.855), (-0.5329, 3.584, 0.855), (-0.5329, 3.584, 0.2529), (-0.6844, 3.584, 0.2529), (-0.4409, 3.584, 0.855), (-0.2894, 3.584, 0.855), (-0.2894, 3.584, 0.2529), (-0.4409, 3.584, 0.2529), (-0.1974, 3.584, 0.855), (-0.04583, 3.584, 0.855), (-0.04583, 3.584, 0.2529), (-0.1974, 3.584, 0.2529), (0.04617, 3.584, 0.855), (0.1977, 3.584, 0.855), (0.1977, 3.584, 0.2529), (0.04617, 3.584, 0.2529), (0.2897, 3.584, 0.855), (0.4412, 3.584, 0.855), (0.4412, 3.584, 0.2529), (0.2897, 3.584, 0.2529), (0.5332, 3.584, 0.855), (0.6847, 3.584, 0.855), (0.6847, 3.584, 0.2529), (0.5332, 3.584, 0.2529), (-0.9279, 3.584, 0.1609), (-0.7764, 3.584, 0.1609), (-0.7764, 3.584, -0.4412), (-0.9279, 3.584, -0.4412), (-0.6844, 3.584, 0.1609), (-0.5329, 3.584, 0.1609), (-0.5329, 3.584, -0.4412), (-0.6844, 3.584, -0.4412), (-0.4409, 3.584, 0.1609), (-0.2894, 3.584, 0.1609), (-0.2894, 3.584, -0.4412), (-0.4409, 3.584, -0.4412), (-0.1974, 3.584, 0.1609), (-0.04583, 3.584, 0.1609), (-0.04583, 3.584, -0.4412), (-0.1974, 3.584, -0.4412), (0.04617, 3.584, 0.1609), (0.1977, 3.584, 0.1609), (0.1977, 3.584, -0.4412), (0.04617, 3.584, -0.4412), (0.2897, 3.584, 0.1609), (0.4412, 3.584, 0.1609), (0.4412, 3.584, -0.4412), (0.2897, 3.584, -0.4412), (0.5332, 3.584, 0.1609), (0.6847, 3.584, 0.1609), (0.6847, 3.584, -0.4412), (0.5332, 3.584, -0.4412), (0.9276, -3.584, 0.1609), (0.7762, -3.584, 0.1609), (0.7762, -3.584, -0.4412), (0.9276, -3.584, -0.4412), (0.6842, -3.584, 0.1609), (0.5327, -3.584, 0.1609), (0.5327, -3.584, -0.4412), (0.6842, -3.584, -0.4412), (0.4407, -3.584, 0.1609), (0.2893, -3.584, 0.1609), (0.2893, -3.584, -0.4412), (0.4407, -3.584, -0.4412), (0.1973, -3.584, 0.1609), (0.04584, -3.584, 0.1609), (0.04584, -3.584, -0.4412), (0.1973, -3.584, -0.4412), (-0.04616, -3.584, 0.1609), (-0.1976, -3.584, 0.1609), (-0.1976, -3.584, -0.4412), (-0.04616, -3.584, -0.4412), (-0.2896, -3.584, 0.1609), (-0.441, -3.584, 0.1609), (-0.441, -3.584, -0.4412), (-0.2896, -3.584, -0.4412), (-0.533, -3.584, 0.1609), (-0.6845, -3.584, 0.1609), (-0.6845, -3.584, -0.4412), (-0.533, -3.584, -0.4412), (0.9276, -3.584, 0.855), (0.7762, -3.584, 0.855), (0.7762, -3.584, 0.2529), (0.9276, -3.584, 0.2529), (0.6842, -3.584, 0.855), (0.5327, -3.584, 0.855), (0.5327, -3.584, 0.2529), (0.6842, -3.584, 0.2529), (0.4407, -3.584, 0.855), (0.2893, -3.584, 0.855), (0.2893, -3.584, 0.2529), (0.4407, -3.584, 0.2529), (0.1973, -3.584, 0.855), (0.04584, -3.584, 0.855), (0.04584, -3.584, 0.2529), (0.1973, -3.584, 0.2529), (-0.04616, -3.584, 0.855), (-0.1976, -3.584, 0.855), (-0.1976, -3.584, 0.2529), (-0.04616, -3.584, 0.2529), (-0.2896, -3.584, 0.855), (-0.441, -3.584, 0.855), (-0.441, -3.584, 0.2529), (-0.2896, -3.584, 0.2529), (-0.533, -3.584, 0.855), (-0.6845, -3.584, 0.855), (-0.6845, -3.584, 0.2529), (-0.533, -3.584, 0.2529), (0.9278, -0.7253, -0.4872), (0.9276, -3.538, -0.4872), (0.7762, -3.538, -0.4872), (0.7763, -0.7253, -0.4872), (0.6843, -0.7253, -0.4872), (0.6842, -3.538, -0.4872), (0.5327, -3.538, -0.4872), (0.5329, -0.7253, -0.4872), (0.4409, -0.7253, -0.4872), (0.4407, -3.538, -0.4872), (0.2893, -3.538, -0.4872), (0.2894, -0.7253, -0.4872), (0.1974, -0.7253, -0.4872), (0.1973, -3.538, -0.4872), (0.04584, -3.538, -0.4872), (0.04594, -0.7253, -0.4872), (-0.04606, -0.7253, -0.4872), (-0.04616, -3.538, -0.4872), (-0.1976, -3.538, -0.4872), (-0.1975, -0.7253, -0.4872), (-0.2895, -0.7253, -0.4872), (-0.2896, -3.538, -0.4872), (-0.441, -3.538, -0.4872), (-0.441, -0.7253, -0.4872), (-0.533, -0.7253, -0.4872), (-0.533, -3.538, -0.4872), (-0.6845, -3.538, -0.4872), (-0.6845, -0.7253, -0.4872)], [], [(160, 161, 60, 158), (161, 160, 159, 61), (161, 162, 8, 60), (162, 161, 61, 9), (162, 163, 24, 8), (163, 162, 9, 25), (163, 160, 158, 24), (160, 163, 25, 159), (164, 165, 0, 116), (165, 164, 117, 1), (165, 166, 22, 0), (166, 165, 1, 23), (166, 167, 90, 22), (167, 166, 23, 91), (167, 164, 116, 90), (164, 167, 91, 117), (168, 169, 2, 42), (169, 168, 43, 3), (169, 170, 20, 2), (170, 169, 3, 21), (170, 171, 32, 20), (171, 170, 21, 33), (171, 168, 42, 32), (168, 171, 33, 43), (172, 173, 20, 32), (173, 172, 33, 21), (173, 174, 10, 20), (174, 173, 21, 11), (174, 175, 26, 10), (175, 174, 11, 27), (175, 172, 32, 26), (172, 175, 27, 33), (176, 177, 6, 46), (177, 176, 47, 7), (177, 178, 16, 6), (178, 177, 7, 17), (178, 179, 36, 16), (179, 178, 17, 37), (179, 176, 46, 36), (176, 179, 37, 47), (180, 181, 16, 36), (181, 180, 37, 17), (181, 182, 14, 16), (182, 181, 17, 15), (182, 183, 30, 14), (183, 182, 15, 31), (183, 180, 36, 30), (180, 183, 31, 37), (184, 185, 22, 90), (185, 184, 91, 23), (185, 186, 8, 22), (186, 185, 23, 9), (186, 187, 60, 8), (187, 186, 9, 61), (187, 184, 90, 60), (184, 187, 61, 91), (188, 189, 18, 76), (189, 188, 77, 19), (189, 190, 12, 18), (190, 189, 19, 13), (190, 191, 74, 12), (191, 190, 13, 75), (191, 188, 76, 74), (188, 191, 75, 77), (192, 193, 4, 130), (193, 192, 131, 5), (193, 194, 18, 4), (194, 193, 5, 19), (194, 195, 76, 18), (195, 194, 19, 77), (195, 192, 130, 76), (192, 195, 77, 131), (196, 197, 38, 18), (197, 196, 19, 39), (197, 198, 28, 38), (198, 197, 39, 29), (198, 199, 12, 28), (199, 198, 29, 13), (199, 196, 18, 12), (196, 199, 13, 19), (200, 201, 44, 4), (201, 200, 5, 45), (201, 202, 38, 44), (202, 201, 45, 39), (202, 203, 18, 38), (203, 202, 39, 19), (203, 200, 4, 18), (200, 203, 19, 5), (204, 205, 34, 22), (205, 204, 23, 35), (205, 206, 24, 34), (206, 205, 35, 25), (206, 207, 8, 24), (207, 206, 25, 9), (207, 204, 22, 8), (204, 207, 9, 23), (208, 209, 40, 0), (209, 208, 1, 41), (209, 210, 34, 40), (210, 209, 41, 35), (210, 211, 22, 34), (211, 210, 35, 23), (211, 208, 0, 22), (208, 211, 23, 1), (212, 213, 144, 62), (213, 212, 63, 145), (213, 214, 26, 144), (214, 213, 145, 27), (214, 215, 10, 26), (215, 214, 27, 11), (215, 212, 62, 10), (212, 215, 11, 63), (216, 217, 158, 144), (217, 216, 145, 159), (217, 218, 24, 158), (218, 217, 159, 25), (218, 219, 26, 24), (219, 218, 25, 27), (219, 216, 144, 26), (216, 219, 27, 145), (220, 221, 30, 28), (221, 220, 29, 31), (221, 222, 146, 30), (222, 221, 31, 147), (222, 223, 132, 146), (223, 222, 147, 133), (223, 220, 28, 132), (220, 223, 133, 29), (224, 225, 146, 132), (225, 224, 133, 147), (225, 226, 148, 146), (226, 225, 147, 149), (226, 227, 134, 148), (227, 226, 149, 135), (227, 224, 132, 134), (224, 227, 135, 133), (228, 229, 148, 134), (229, 228, 135, 149), (229, 230, 150, 148), (230, 229, 149, 151), (230, 231, 136, 150), (231, 230, 151, 137), (231, 228, 134, 136), (228, 231, 137, 135), (232, 233, 150, 136), (233, 232, 137, 151), (233, 234, 152, 150), (234, 233, 151, 153), (234, 235, 138, 152), (235, 234, 153, 139), (235, 232, 136, 138), (232, 235, 139, 137), (236, 237, 152, 138), (237, 236, 139, 153), (237, 238, 154, 152), (238, 237, 153, 155), (238, 239, 140, 154), (239, 238, 155, 141), (239, 236, 138, 140), (236, 239, 141, 139), (240, 241, 154, 140), (241, 240, 141, 155), (241, 242, 156, 154), (242, 241, 155, 157), (242, 243, 142, 156), (243, 242, 157, 143), (243, 240, 140, 142), (240, 243, 143, 141), (244, 245, 156, 142), (245, 244, 143, 157), (245, 246, 158, 156), (246, 245, 157, 159), (246, 247, 144, 158), (247, 246, 159, 145), (247, 244, 142, 144), (244, 247, 145, 143), (248, 249, 28, 12), (249, 248, 13, 29), (249, 250, 132, 28), (250, 249, 29, 133), (250, 251, 74, 132), (251, 250, 133, 75), (251, 248, 12, 74), (248, 251, 75, 13), (252, 253, 132, 74), (253, 252, 75, 133), (253, 254, 134, 132), (254, 253, 133, 135), (254, 255, 72, 134), (255, 254, 135, 73), (255, 252, 74, 72), (252, 255, 73, 75), (256, 257, 134, 72), (257, 256, 73, 135), (257, 258, 136, 134), (258, 257, 135, 137), (258, 259, 70, 136), (259, 258, 137, 71), (259, 256, 72, 70), (256, 259, 71, 73), (260, 261, 136, 70), (261, 260, 71, 137), (261, 262, 138, 136), (262, 261, 137, 139), (262, 263, 68, 138), (263, 262, 139, 69), (263, 260, 70, 68), (260, 263, 69, 71), (264, 265, 138, 68), (265, 264, 69, 139), (265, 266, 140, 138), (266, 265, 139, 141), (266, 267, 66, 140), (267, 266, 141, 67), (267, 264, 68, 66), (264, 267, 67, 69), (268, 269, 140, 66), (269, 268, 67, 141), (269, 270, 142, 140), (270, 269, 141, 143), (270, 271, 64, 142), (271, 270, 143, 65), (271, 268, 66, 64), (268, 271, 65, 67), (272, 273, 142, 64), (273, 272, 65, 143), (273, 274, 144, 142), (274, 273, 143, 145), (274, 275, 62, 144), (275, 274, 145, 63), (275, 272, 64, 62), (272, 275, 63, 65), (276, 277, 118, 2), (277, 276, 3, 119), (277, 278, 88, 118), (278, 277, 119, 89), (278, 279, 20, 88), (279, 278, 89, 21), (279, 276, 2, 20), (276, 279, 21, 3), (280, 281, 120, 118), (281, 280, 119, 121), (281, 282, 86, 120), (282, 281, 121, 87), (282, 283, 88, 86), (283, 282, 87, 89), (283, 280, 118, 88), (280, 283, 89, 119), (284, 285, 122, 120), (285, 284, 121, 123), (285, 286, 84, 122), (286, 285, 123, 85), (286, 287, 86, 84), (287, 286, 85, 87), (287, 284, 120, 86), (284, 287, 87, 121), (288, 289, 124, 122), (289, 288, 123, 125), (289, 290, 82, 124), (290, 289, 125, 83), (290, 291, 84, 82), (291, 290, 83, 85), (291, 288, 122, 84), (288, 291, 85, 123), (292, 293, 126, 124), (293, 292, 125, 127), (293, 294, 80, 126), (294, 293, 127, 81), (294, 295, 82, 80), (295, 294, 81, 83), (295, 292, 124, 82), (292, 295, 83, 125), (296, 297, 128, 126), (297, 296, 127, 129), (297, 298, 78, 128), (298, 297, 129, 79), (298, 299, 80, 78), (299, 298, 79, 81), (299, 296, 126, 80), (296, 299, 81, 127), (300, 301, 130, 128), (301, 300, 129, 131), (301, 302, 76, 130), (302, 301, 131, 77), (302, 303, 78, 76), (303, 302, 77, 79), (303, 300, 128, 78), (300, 303, 79, 129), (304, 305, 88, 20), (305, 304, 21, 89), (305, 306, 62, 88), (306, 305, 89, 63), (306, 307, 10, 62), (307, 306, 63, 11), (307, 304, 20, 10), (304, 307, 11, 21), (308, 309, 86, 88), (309, 308, 89, 87), (309, 310, 64, 86), (310, 309, 87, 65), (310, 311, 62, 64), (311, 310, 65, 63), (311, 308, 88, 62), (308, 311, 63, 89), (312, 313, 84, 86), (313, 312, 87, 85), (313, 314, 66, 84), (314, 313, 85, 67), (314, 315, 64, 66), (315, 314, 67, 65), (315, 312, 86, 64), (312, 315, 65, 87), (316, 317, 82, 84), (317, 316, 85, 83), (317, 318, 68, 82), (318, 317, 83, 69), (318, 319, 66, 68), (319, 318, 69, 67), (319, 316, 84, 66), (316, 319, 67, 85), (320, 321, 80, 82), (321, 320, 83, 81), (321, 322, 70, 80), (322, 321, 81, 71), (322, 323, 68, 70), (323, 322, 71, 69), (323, 320, 82, 68), (320, 323, 69, 83), (324, 325, 78, 80), (325, 324, 81, 79), (325, 326, 72, 78), (326, 325, 79, 73), (326, 327, 70, 72), (327, 326, 73, 71), (327, 324, 80, 70), (324, 327, 71, 81), (328, 329, 76, 78), (329, 328, 79, 77), (329, 330, 74, 76), (330, 329, 77, 75), (330, 331, 72, 74), (331, 330, 75, 73), (331, 328, 78, 72), (328, 331, 73, 79), (332, 333, 102, 16), (333, 332, 17, 103), (333, 334, 48, 102), (334, 333, 103, 49), (334, 335, 14, 48), (335, 334, 49, 15), (335, 332, 16, 14), (332, 335, 15, 17), (336, 337, 100, 102), (337, 336, 103, 101), (337, 338, 50, 100), (338, 337, 101, 51), (338, 339, 48, 50), (339, 338, 51, 49), (339, 336, 102, 48), (336, 339, 49, 103), (340, 341, 98, 100), (341, 340, 101, 99), (341, 342, 52, 98), (342, 341, 99, 53), (342, 343, 50, 52), (343, 342, 53, 51), (343, 340, 100, 50), (340, 343, 51, 101), (344, 345, 96, 98), (345, 344, 99, 97), (345, 346, 54, 96), (346, 345, 97, 55), (346, 347, 52, 54), (347, 346, 55, 53), (347, 344, 98, 52), (344, 347, 53, 99), (348, 349, 94, 96), (349, 348, 97, 95), (349, 350, 56, 94), (350, 349, 95, 57), (350, 351, 54, 56), (351, 350, 57, 55), (351, 348, 96, 54), (348, 351, 55, 97), (352, 353, 92, 94), (353, 352, 95, 93), (353, 354, 58, 92), (354, 353, 93, 59), (354, 355, 56, 58), (355, 354, 59, 57), (355, 352, 94, 56), (352, 355, 57, 95), (356, 357, 90, 92), (357, 356, 93, 91), (357, 358, 60, 90), (358, 357, 91, 61), (358, 359, 58, 60), (359, 358, 61, 59), (359, 356, 92, 58), (356, 359, 59, 93), (360, 361, 104, 6), (361, 360, 7, 105), (361, 362, 102, 104), (362, 361, 105, 103), (362, 363, 16, 102), (363, 362, 103, 17), (363, 360, 6, 16), (360, 363, 17, 7), (364, 365, 106, 104), (365, 364, 105, 107), (365, 366, 100, 106), (366, 365, 107, 101), (366, 367, 102, 100), (367, 366, 101, 103), (367, 364, 104, 102), (364, 367, 103, 105), (368, 369, 108, 106), (369, 368, 107, 109), (369, 370, 98, 108), (370, 369, 109, 99), (370, 371, 100, 98), (371, 370, 99, 101), (371, 368, 106, 100), (368, 371, 101, 107), (372, 373, 110, 108), (373, 372, 109, 111), (373, 374, 96, 110), (374, 373, 111, 97), (374, 375, 98, 96), (375, 374, 97, 99), (375, 372, 108, 98), (372, 375, 99, 109), (376, 377, 112, 110), (377, 376, 111, 113), (377, 378, 94, 112), (378, 377, 113, 95), (378, 379, 96, 94), (379, 378, 95, 97), (379, 376, 110, 96), (376, 379, 97, 111), (380, 381, 114, 112), (381, 380, 113, 115), (381, 382, 92, 114), (382, 381, 115, 93), (382, 383, 94, 92), (383, 382, 93, 95), (383, 380, 112, 94), (380, 383, 95, 113), (384, 385, 116, 114), (385, 384, 115, 117), (385, 386, 90, 116), (386, 385, 117, 91), (386, 387, 92, 90), (387, 386, 91, 93), (387, 384, 114, 92), (384, 387, 93, 115), (388, 389, 14, 30), (389, 388, 31, 15), (389, 390, 48, 14), (390, 389, 15, 49), (390, 391, 146, 48), (391, 390, 49, 147), (391, 388, 30, 146), (388, 391, 147, 31), (392, 393, 48, 146), (393, 392, 147, 49), (393, 394, 50, 48), (394, 393, 49, 51), (394, 395, 148, 50), (395, 394, 51, 149), (395, 392, 146, 148), (392, 395, 149, 147), (396, 397, 50, 148), (397, 396, 149, 51), (397, 398, 52, 50), (398, 397, 51, 53), (398, 399, 150, 52), (399, 398, 53, 151), (399, 396, 148, 150), (396, 399, 151, 149), (400, 401, 52, 150), (401, 400, 151, 53), (401, 402, 54, 52), (402, 401, 53, 55), (402, 403, 152, 54), (403, 402, 55, 153), (403, 400, 150, 152), (400, 403, 153, 151), (404, 405, 54, 152), (405, 404, 153, 55), (405, 406, 56, 54), (406, 405, 55, 57), (406, 407, 154, 56), (407, 406, 57, 155), (407, 404, 152, 154), (404, 407, 155, 153), (408, 409, 56, 154), (409, 408, 155, 57), (409, 410, 58, 56), (410, 409, 57, 59), (410, 411, 156, 58), (411, 410, 59, 157), (411, 408, 154, 156), (408, 411, 157, 155), (412, 413, 58, 156), (413, 412, 157, 59), (413, 414, 60, 58), (414, 413, 59, 61), (414, 415, 158, 60), (415, 414, 61, 159), (415, 412, 156, 158), (412, 415, 159, 157)])
me_crane_small_boardwalk_mesh.polygons.foreach_set('use_smooth', [True] * 512)
_uv = me_crane_small_boardwalk_mesh.uv_layers.new(name='UVMap')
_uv.uv.foreach_set('vector', [0.8417, 0.6637, 0.8417, 0.741, 0.8417, 0.741, 0.8417, 0.6637, 0.8417, 0.741, 0.8417, 0.6637, 0.8417, 0.6637, 0.8417, 0.741, 0.8417, 0.741, 0.866, 0.741, 0.866, 0.741, 0.8417, 0.741, 0.866, 0.741, 0.8417, 0.741, 0.8417, 0.741, 0.866, 0.741, 0.866, 0.741, 0.866, 0.6637, 0.866, 0.6637, 0.866, 0.741, 0.866, 0.6637, 0.866, 0.741, 0.866, 0.741, 0.866, 0.6637, 0.866, 0.6637, 0.8417, 0.6637, 0.8417, 0.6637, 0.866, 0.6637, 0.8417, 0.6637, 0.866, 0.6637, 0.866, 0.6637, 0.8417, 0.6637, 0.8417, 0.741, 0.866, 0.741, 0.866, 0.741, 0.8417, 0.741, 0.866, 0.741, 0.8417, 0.741, 0.8417, 0.741, 0.866, 0.741, 0.866, 0.741, 0.866, 0.741, 0.866, 0.741, 0.866, 0.741, 0.866, 0.741, 0.866, 0.741, 0.866, 0.741, 0.866, 0.741, 0.866, 0.741, 0.8417, 0.741, 0.8417, 0.741, 0.866, 0.741, 0.8417, 0.741, 0.866, 0.741, 0.866, 0.741, 0.8417, 0.741, 0.8417, 0.741, 0.8417, 0.741, 0.8417, 0.741, 0.8417, 0.741, 0.8417, 0.741, 0.8417, 0.741, 0.8417, 0.741, 0.8417, 0.741, 0.866, 0.5863, 0.866, 0.509, 0.866, 0.509, 0.866, 0.5863, 0.866, 0.509, 0.866, 0.5863, 0.866, 0.5863, 0.866, 0.509, 0.866, 0.509, 0.866, 0.509, 0.866, 0.509, 0.866, 0.509, 0.866, 0.509, 0.866, 0.509, 0.866, 0.509, 0.866, 0.509, 0.866, 0.509, 0.866, 0.5863, 0.866, 0.5863, 0.866, 0.509, 0.866, 0.5863, 0.866, 0.509, 0.866, 0.509, 0.866, 0.5863, 0.866, 0.5863, 0.866, 0.5863, 0.866, 0.5863, 0.866, 0.5863, 0.866, 0.5863, 0.866, 0.5863, 0.866, 0.5863, 0.866, 0.5863, 0.866, 0.5863, 0.866, 0.509, 0.866, 0.509, 0.866, 0.5863, 0.866, 0.509, 0.866, 0.5863, 0.866, 0.5863, 0.866, 0.509, 0.866, 0.509, 0.866, 0.509, 0.866, 0.509, 0.866, 0.509, 0.866, 0.509, 0.866, 0.509, 0.866, 0.509, 0.866, 0.509, 0.866, 0.509, 0.866, 0.5863, 0.866, 0.5863, 0.866, 0.509, 0.866, 0.5863, 0.866, 0.509, 0.866, 0.509, 0.866, 0.5863, 0.866, 0.5863, 0.866, 0.5863, 0.866, 0.5863, 0.866, 0.5863, 0.866, 0.5863, 0.866, 0.5863, 0.866, 0.5863, 0.866, 0.5863, 0.6716, 0.6637, 0.6717, 0.741, 0.6717, 0.741, 0.6716, 0.6637, 0.6717, 0.741, 0.6716, 0.6637, 0.6716, 0.6637, 0.6717, 0.741, 0.6717, 0.741, 0.6717, 0.741, 0.6717, 0.741, 0.6717, 0.741, 0.6717, 0.741, 0.6717, 0.741, 0.6717, 0.741, 0.6717, 0.741, 0.6717, 0.741, 0.6716, 0.6637, 0.6716, 0.6637, 0.6717, 0.741, 0.6716, 0.6637, 0.6717, 0.741, 0.6717, 0.741, 0.6716, 0.6637, 0.6716, 0.6637, 0.6716, 0.6637, 0.6716, 0.6637, 0.6716, 0.6637, 0.6716, 0.6637, 0.6716, 0.6637, 0.6716, 0.6637, 0.6716, 0.6637, 0.6716, 0.6637, 0.6717, 0.741, 0.6717, 0.741, 0.6716, 0.6637, 0.6717, 0.741, 0.6716, 0.6637, 0.6716, 0.6637, 0.6717, 0.741, 0.6717, 0.741, 0.6717, 0.741, 0.6717, 0.741, 0.6717, 0.741, 0.6717, 0.741, 0.6717, 0.741, 0.6717, 0.741, 0.6717, 0.741, 0.6717, 0.741, 0.6716, 0.6637, 0.6716, 0.6637, 0.6717, 0.741, 0.6716, 0.6637, 0.6717, 0.741, 0.6717, 0.741, 0.6716, 0.6637, 0.6716, 0.6637, 0.6716, 0.6637, 0.6716, 0.6637, 0.6716, 0.6637, 0.6716, 0.6637, 0.6716, 0.6637, 0.6716, 0.6637, 0.6716, 0.6637, 0.8417, 0.741, 0.866, 0.741, 0.866, 0.741, 0.8417, 0.741, 0.866, 0.741, 0.8417, 0.741, 0.8417, 0.741, 0.866, 0.741, 0.866, 0.741, 0.866, 0.741, 0.866, 0.741, 0.866, 0.741, 0.866, 0.741, 0.866, 0.741, 0.866, 0.741, 0.866, 0.741, 0.866, 0.741, 0.8417, 0.741, 0.8417, 0.741, 0.866, 0.741, 0.8417, 0.741, 0.866, 0.741, 0.866, 0.741, 0.8417, 0.741, 0.8417, 0.741, 0.8417, 0.741, 0.8417, 0.741, 0.8417, 0.741, 0.8417, 0.741, 0.8417, 0.741, 0.8417, 0.741, 0.8417, 0.741, 0.6959, 0.509, 0.6716, 0.509, 0.6716, 0.509, 0.6959, 0.509, 0.6716, 0.509, 0.6959, 0.509, 0.6959, 0.509, 0.6716, 0.509, 0.6716, 0.509, 0.6716, 0.509, 0.6716, 0.509, 0.6716, 0.509, 0.6716, 0.509, 0.6716, 0.509, 0.6716, 0.509, 0.6716, 0.509, 0.6716, 0.509, 0.6959, 0.509, 0.6959, 0.509, 0.6716, 0.509, 0.6959, 0.509, 0.6716, 0.509, 0.6716, 0.509, 0.6959, 0.509, 0.6959, 0.509, 0.6959, 0.509, 0.6959, 0.509, 0.6959, 0.509, 0.6959, 0.509, 0.6959, 0.509, 0.6959, 0.509, 0.6959, 0.509, 0.6959, 0.509, 0.6716, 0.509, 0.6716, 0.509, 0.6959, 0.509, 0.6716, 0.509, 0.6959, 0.509, 0.6959, 0.509, 0.6716, 0.509, 0.6716, 0.509, 0.6716, 0.509, 0.6716, 0.509, 0.6716, 0.509, 0.6716, 0.509, 0.6716, 0.509, 0.6716, 0.509, 0.6716, 0.509, 0.6716, 0.509, 0.6959, 0.509, 0.6959, 0.509, 0.6716, 0.509, 0.6959, 0.509, 0.6716, 0.509, 0.6716, 0.509, 0.6959, 0.509, 0.6959, 0.509, 0.6959, 0.509, 0.6959, 0.509, 0.6959, 0.509, 0.6959, 0.509, 0.6959, 0.509, 0.6959, 0.509, 0.6959, 0.509, 0.6716, 0.509, 0.6716, 0.5863, 0.6716, 0.5863, 0.6716, 0.509, 0.6716, 0.5863, 0.6716, 0.509, 0.6716, 0.509, 0.6716, 0.5863, 0.6716, 0.5863, 0.6716, 0.5863, 0.6716, 0.5863, 0.6716, 0.5863, 0.6716, 0.5863, 0.6716, 0.5863, 0.6716, 0.5863, 0.6716, 0.5863, 0.6716, 0.5863, 0.6716, 0.509, 0.6716, 0.509, 0.6716, 0.5863, 0.6716, 0.509, 0.6716, 0.5863, 0.6716, 0.5863, 0.6716, 0.509, 0.6716, 0.509, 0.6716, 0.509, 0.6716, 0.509, 0.6716, 0.509, 0.6716, 0.509, 0.6716, 0.509, 0.6716, 0.509, 0.6716, 0.509, 0.6716, 0.509, 0.6716, 0.5863, 0.6716, 0.5863, 0.6716, 0.509, 0.6716, 0.5863, 0.6716, 0.509, 0.6716, 0.509, 0.6716, 0.5863, 0.6716, 0.5863, 0.6716, 0.5863, 0.6716, 0.5863, 0.6716, 0.5863, 0.6716, 0.5863, 0.6716, 0.5863, 0.6716, 0.5863, 0.6716, 0.5863, 0.6716, 0.5863, 0.6716, 0.509, 0.6716, 0.509, 0.6716, 0.5863, 0.6716, 0.509, 0.6716, 0.5863, 0.6716, 0.5863, 0.6716, 0.509, 0.6716, 0.509, 0.6716, 0.509, 0.6716, 0.509, 0.6716, 0.509, 0.6716, 0.509, 0.6716, 0.509, 0.6716, 0.509, 0.6716, 0.509, 0.866, 0.741, 0.866, 0.6637, 0.866, 0.6637, 0.866, 0.741, 0.866, 0.6637, 0.866, 0.741, 0.866, 0.741, 0.866, 0.6637, 0.866, 0.6637, 0.866, 0.6637, 0.866, 0.6637, 0.866, 0.6637, 0.866, 0.6637, 0.866, 0.6637, 0.866, 0.6637, 0.866, 0.6637, 0.866, 0.6637, 0.866, 0.741, 0.866, 0.741, 0.866, 0.6637, 0.866, 0.741, 0.866, 0.6637, 0.866, 0.6637, 0.866, 0.741, 0.866, 0.741, 0.866, 0.741, 0.866, 0.741, 0.866, 0.741, 0.866, 0.741, 0.866, 0.741, 0.866, 0.741, 0.866, 0.741, 0.866, 0.741, 0.866, 0.6637, 0.866, 0.6637, 0.866, 0.741, 0.866, 0.6637, 0.866, 0.741, 0.866, 0.741, 0.866, 0.6637, 0.866, 0.6637, 0.866, 0.6637, 0.866, 0.6637, 0.866, 0.6637, 0.866, 0.6637, 0.866, 0.6637, 0.866, 0.6637, 0.866, 0.6637, 0.866, 0.6637, 0.866, 0.741, 0.866, 0.741, 0.866, 0.6637, 0.866, 0.741, 0.866, 0.6637, 0.866, 0.6637, 0.866, 0.741, 0.866, 0.741, 0.866, 0.741, 0.866, 0.741, 0.866, 0.741, 0.866, 0.741, 0.866, 0.741, 0.866, 0.741, 0.866, 0.741, 0.8417, 0.509, 0.8417, 0.5863, 0.8417, 0.5863, 0.8417, 0.509, 0.8417, 0.5863, 0.8417, 0.509, 0.8417, 0.509, 0.8417, 0.5863, 0.8417, 0.5863, 0.866, 0.5863, 0.866, 0.5863, 0.8417, 0.5863, 0.866, 0.5863, 0.8417, 0.5863, 0.8417, 0.5863, 0.866, 0.5863, 0.866, 0.5863, 0.866, 0.509, 0.866, 0.509, 0.866, 0.5863, 0.866, 0.509, 0.866, 0.5863, 0.866, 0.5863, 0.866, 0.509, 0.866, 0.509, 0.8417, 0.509, 0.8417, 0.509, 0.866, 0.509, 0.8417, 0.509, 0.866, 0.509, 0.866, 0.509, 0.8417, 0.509, 0.8417, 0.5863, 0.8417, 0.6637, 0.8417, 0.6637, 0.8417, 0.5863, 0.8417, 0.6637, 0.8417, 0.5863, 0.8417, 0.5863, 0.8417, 0.6637, 0.8417, 0.6637, 0.866, 0.6637, 0.866, 0.6637, 0.8417, 0.6637, 0.866, 0.6637, 0.8417, 0.6637, 0.8417, 0.6637, 0.866, 0.6637, 0.866, 0.6637, 0.866, 0.5863, 0.866, 0.5863, 0.866, 0.6637, 0.866, 0.5863, 0.866, 0.6637, 0.866, 0.6637, 0.866, 0.5863, 0.866, 0.5863, 0.8417, 0.5863, 0.8417, 0.5863, 0.866, 0.5863, 0.8417, 0.5863, 0.866, 0.5863, 0.866, 0.5863, 0.8417, 0.5863, 0.6716, 0.5863, 0.6716, 0.6637, 0.6716, 0.6637, 0.6716, 0.5863, 0.6716, 0.6637, 0.6716, 0.5863, 0.6716, 0.5863, 0.6716, 0.6637, 0.6716, 0.6637, 0.6959, 0.6637, 0.6959, 0.6637, 0.6716, 0.6637, 0.6959, 0.6637, 0.6716, 0.6637, 0.6716, 0.6637, 0.6959, 0.6637, 0.6959, 0.6637, 0.6959, 0.5863, 0.6959, 0.5863, 0.6959, 0.6637, 0.6959, 0.5863, 0.6959, 0.6637, 0.6959, 0.6637, 0.6959, 0.5863, 0.6959, 0.5863, 0.6716, 0.5863, 0.6716, 0.5863, 0.6959, 0.5863, 0.6716, 0.5863, 0.6959, 0.5863, 0.6959, 0.5863, 0.6716, 0.5863, 0.6959, 0.5863, 0.6959, 0.6637, 0.6959, 0.6637, 0.6959, 0.5863, 0.6959, 0.6637, 0.6959, 0.5863, 0.6959, 0.5863, 0.6959, 0.6637, 0.6959, 0.6637, 0.7202, 0.6637, 0.7202, 0.6637, 0.6959, 0.6637, 0.7202, 0.6637, 0.6959, 0.6637, 0.6959, 0.6637, 0.7202, 0.6637, 0.7202, 0.6637, 0.7202, 0.5863, 0.7202, 0.5863, 0.7202, 0.6637, 0.7202, 0.5863, 0.7202, 0.6637, 0.7202, 0.6637, 0.7202, 0.5863, 0.7202, 0.5863, 0.6959, 0.5863, 0.6959, 0.5863, 0.7202, 0.5863, 0.6959, 0.5863, 0.7202, 0.5863, 0.7202, 0.5863, 0.6959, 0.5863, 0.7202, 0.5863, 0.7202, 0.6637, 0.7202, 0.6637, 0.7202, 0.5863, 0.7202, 0.6637, 0.7202, 0.5863, 0.7202, 0.5863, 0.7202, 0.6637, 0.7202, 0.6637, 0.7445, 0.6637, 0.7445, 0.6637, 0.7202, 0.6637, 0.7445, 0.6637, 0.7202, 0.6637, 0.7202, 0.6637, 0.7445, 0.6637, 0.7445, 0.6637, 0.7445, 0.5863, 0.7445, 0.5863, 0.7445, 0.6637, 0.7445, 0.5863, 0.7445, 0.6637, 0.7445, 0.6637, 0.7445, 0.5863, 0.7445, 0.5863, 0.7202, 0.5863, 0.7202, 0.5863, 0.7445, 0.5863, 0.7202, 0.5863, 0.7445, 0.5863, 0.7445, 0.5863, 0.7202, 0.5863, 0.7445, 0.5863, 0.7445, 0.6637, 0.7445, 0.6637, 0.7445, 0.5863, 0.7445, 0.6637, 0.7445, 0.5863, 0.7445, 0.5863, 0.7445, 0.6637, 0.7445, 0.6637, 0.7688, 0.6637, 0.7688, 0.6637, 0.7445, 0.6637, 0.7688, 0.6637, 0.7445, 0.6637, 0.7445, 0.6637, 0.7688, 0.6637, 0.7688, 0.6637, 0.7688, 0.5863, 0.7688, 0.5863, 0.7688, 0.6637, 0.7688, 0.5863, 0.7688, 0.6637, 0.7688, 0.6637, 0.7688, 0.5863, 0.7688, 0.5863, 0.7445, 0.5863, 0.7445, 0.5863, 0.7688, 0.5863, 0.7445, 0.5863, 0.7688, 0.5863, 0.7688, 0.5863, 0.7445, 0.5863, 0.7688, 0.5863, 0.7688, 0.6637, 0.7688, 0.6637, 0.7688, 0.5863, 0.7688, 0.6637, 0.7688, 0.5863, 0.7688, 0.5863, 0.7688, 0.6637, 0.7688, 0.6637, 0.7931, 0.6637, 0.7931, 0.6637, 0.7688, 0.6637, 0.7931, 0.6637, 0.7688, 0.6637, 0.7688, 0.6637, 0.7931, 0.6637, 0.7931, 0.6637, 0.7931, 0.5863, 0.7931, 0.5863, 0.7931, 0.6637, 0.7931, 0.5863, 0.7931, 0.6637, 0.7931, 0.6637, 0.7931, 0.5863, 0.7931, 0.5863, 0.7688, 0.5863, 0.7688, 0.5863, 0.7931, 0.5863, 0.7688, 0.5863, 0.7931, 0.5863, 0.7931, 0.5863, 0.7688, 0.5863, 0.7931, 0.5863, 0.7931, 0.6637, 0.7931, 0.6637, 0.7931, 0.5863, 0.7931, 0.6637, 0.7931, 0.5863, 0.7931, 0.5863, 0.7931, 0.6637, 0.7931, 0.6637, 0.8174, 0.6637, 0.8174, 0.6637, 0.7931, 0.6637, 0.8174, 0.6637, 0.7931, 0.6637, 0.7931, 0.6637, 0.8174, 0.6637, 0.8174, 0.6637, 0.8174, 0.5863, 0.8174, 0.5863, 0.8174, 0.6637, 0.8174, 0.5863, 0.8174, 0.6637, 0.8174, 0.6637, 0.8174, 0.5863, 0.8174, 0.5863, 0.7931, 0.5863, 0.7931, 0.5863, 0.8174, 0.5863, 0.7931, 0.5863, 0.8174, 0.5863, 0.8174, 0.5863, 0.7931, 0.5863, 0.8174, 0.5863, 0.8174, 0.6637, 0.8174, 0.6637, 0.8174, 0.5863, 0.8174, 0.6637, 0.8174, 0.5863, 0.8174, 0.5863, 0.8174, 0.6637, 0.8174, 0.6637, 0.8417, 0.6637, 0.8417, 0.6637, 0.8174, 0.6637, 0.8417, 0.6637, 0.8174, 0.6637, 0.8174, 0.6637, 0.8417, 0.6637, 0.8417, 0.6637, 0.8417, 0.5863, 0.8417, 0.5863, 0.8417, 0.6637, 0.8417, 0.5863, 0.8417, 0.6637, 0.8417, 0.6637, 0.8417, 0.5863, 0.8417, 0.5863, 0.8174, 0.5863, 0.8174, 0.5863, 0.8417, 0.5863, 0.8174, 0.5863, 0.8417, 0.5863, 0.8417, 0.5863, 0.8174, 0.5863, 0.6716, 0.509, 0.6716, 0.5863, 0.6716, 0.5863, 0.6716, 0.509, 0.6716, 0.5863, 0.6716, 0.509, 0.6716, 0.509, 0.6716, 0.5863, 0.6716, 0.5863, 0.6959, 0.5863, 0.6959, 0.5863, 0.6716, 0.5863, 0.6959, 0.5863, 0.6716, 0.5863, 0.6716, 0.5863, 0.6959, 0.5863, 0.6959, 0.5863, 0.6959, 0.509, 0.6959, 0.509, 0.6959, 0.5863, 0.6959, 0.509, 0.6959, 0.5863, 0.6959, 0.5863, 0.6959, 0.509, 0.6959, 0.509, 0.6716, 0.509, 0.6716, 0.509, 0.6959, 0.509, 0.6716, 0.509, 0.6959, 0.509, 0.6959, 0.509, 0.6716, 0.509, 0.6959, 0.509, 0.6959, 0.5863, 0.6959, 0.5863, 0.6959, 0.509, 0.6959, 0.5863, 0.6959, 0.509, 0.6959, 0.509, 0.6959, 0.5863, 0.6959, 0.5863, 0.7202, 0.5863, 0.7202, 0.5863, 0.6959, 0.5863, 0.7202, 0.5863, 0.6959, 0.5863, 0.6959, 0.5863, 0.7202, 0.5863, 0.7202, 0.5863, 0.7202, 0.509, 0.7202, 0.509, 0.7202, 0.5863, 0.7202, 0.509, 0.7202, 0.5863, 0.7202, 0.5863, 0.7202, 0.509, 0.7202, 0.509, 0.6959, 0.509, 0.6959, 0.509, 0.7202, 0.509, 0.6959, 0.509, 0.7202, 0.509, 0.7202, 0.509, 0.6959, 0.509, 0.7202, 0.509, 0.7202, 0.5863, 0.7202, 0.5863, 0.7202, 0.509, 0.7202, 0.5863, 0.7202, 0.509, 0.7202, 0.509, 0.7202, 0.5863, 0.7202, 0.5863, 0.7445, 0.5863, 0.7445, 0.5863, 0.7202, 0.5863, 0.7445, 0.5863, 0.7202, 0.5863, 0.7202, 0.5863, 0.7445, 0.5863, 0.7445, 0.5863, 0.7445, 0.509, 0.7445, 0.509, 0.7445, 0.5863, 0.7445, 0.509, 0.7445, 0.5863, 0.7445, 0.5863, 0.7445, 0.509, 0.7445, 0.509, 0.7202, 0.509, 0.7202, 0.509, 0.7445, 0.509, 0.7202, 0.509, 0.7445, 0.509, 0.7445, 0.509, 0.7202, 0.509, 0.7445, 0.509, 0.7445, 0.5863, 0.7445, 0.5863, 0.7445, 0.509, 0.7445, 0.5863, 0.7445, 0.509, 0.7445, 0.509, 0.7445, 0.5863, 0.7445, 0.5863, 0.7688, 0.5863, 0.7688, 0.5863, 0.7445, 0.5863, 0.7688, 0.5863, 0.7445, 0.5863, 0.7445, 0.5863, 0.7688, 0.5863, 0.7688, 0.5863, 0.7688, 0.509, 0.7688, 0.509, 0.7688, 0.5863, 0.7688, 0.509, 0.7688, 0.5863, 0.7688, 0.5863, 0.7688, 0.509, 0.7688, 0.509, 0.7445, 0.509, 0.7445, 0.509, 0.7688, 0.509, 0.7445, 0.509, 0.7688, 0.509, 0.7688, 0.509, 0.7445, 0.509, 0.7688, 0.509, 0.7688, 0.5863, 0.7688, 0.5863, 0.7688, 0.509, 0.7688, 0.5863, 0.7688, 0.509, 0.7688, 0.509, 0.7688, 0.5863, 0.7688, 0.5863, 0.7931, 0.5863, 0.7931, 0.5863, 0.7688, 0.5863, 0.7931, 0.5863, 0.7688, 0.5863, 0.7688, 0.5863, 0.7931, 0.5863, 0.7931, 0.5863, 0.7931, 0.509, 0.7931, 0.509, 0.7931, 0.5863, 0.7931, 0.509, 0.7931, 0.5863, 0.7931, 0.5863, 0.7931, 0.509, 0.7931, 0.509, 0.7688, 0.509, 0.7688, 0.509, 0.7931, 0.509, 0.7688, 0.509, 0.7931, 0.509, 0.7931, 0.509, 0.7688, 0.509, 0.7931, 0.509, 0.7931, 0.5863, 0.7931, 0.5863, 0.7931, 0.509, 0.7931, 0.5863, 0.7931, 0.509, 0.7931, 0.509, 0.7931, 0.5863, 0.7931, 0.5863, 0.8174, 0.5863, 0.8174, 0.5863, 0.7931, 0.5863, 0.8174, 0.5863, 0.7931, 0.5863, 0.7931, 0.5863, 0.8174, 0.5863, 0.8174, 0.5863, 0.8174, 0.509, 0.8174, 0.509, 0.8174, 0.5863, 0.8174, 0.509, 0.8174, 0.5863, 0.8174, 0.5863, 0.8174, 0.509, 0.8174, 0.509, 0.7931, 0.509, 0.7931, 0.509, 0.8174, 0.509, 0.7931, 0.509, 0.8174, 0.509, 0.8174, 0.509, 0.7931, 0.509, 0.8174, 0.509, 0.8174, 0.5863, 0.8174, 0.5863, 0.8174, 0.509, 0.8174, 0.5863, 0.8174, 0.509, 0.8174, 0.509, 0.8174, 0.5863, 0.8174, 0.5863, 0.8417, 0.5863, 0.8417, 0.5863, 0.8174, 0.5863, 0.8417, 0.5863, 0.8174, 0.5863, 0.8174, 0.5863, 0.8417, 0.5863, 0.8417, 0.5863, 0.8417, 0.509, 0.8417, 0.509, 0.8417, 0.5863, 0.8417, 0.509, 0.8417, 0.5863, 0.8417, 0.5863, 0.8417, 0.509, 0.8417, 0.509, 0.8174, 0.509, 0.8174, 0.509, 0.8417, 0.509, 0.8174, 0.509, 0.8417, 0.509, 0.8417, 0.509, 0.8174, 0.509, 0.866, 0.509, 0.8417, 0.509, 0.8417, 0.509, 0.866, 0.509, 0.8417, 0.509, 0.866, 0.509, 0.866, 0.509, 0.8417, 0.509, 0.8417, 0.509, 0.8417, 0.509, 0.8417, 0.509, 0.8417, 0.509, 0.8417, 0.509, 0.8417, 0.509, 0.8417, 0.509, 0.8417, 0.509, 0.8417, 0.509, 0.866, 0.509, 0.866, 0.509, 0.8417, 0.509, 0.866, 0.509, 0.8417, 0.509, 0.8417, 0.509, 0.866, 0.509, 0.866, 0.509, 0.866, 0.509, 0.866, 0.509, 0.866, 0.509, 0.866, 0.509, 0.866, 0.509, 0.866, 0.509, 0.866, 0.509, 0.8417, 0.509, 0.8174, 0.509, 0.8174, 0.509, 0.8417, 0.509, 0.8174, 0.509, 0.8417, 0.509, 0.8417, 0.509, 0.8174, 0.509, 0.8174, 0.509, 0.8174, 0.509, 0.8174, 0.509, 0.8174, 0.509, 0.8174, 0.509, 0.8174, 0.509, 0.8174, 0.509, 0.8174, 0.509, 0.8174, 0.509, 0.8417, 0.509, 0.8417, 0.509, 0.8174, 0.509, 0.8417, 0.509, 0.8174, 0.509, 0.8174, 0.509, 0.8417, 0.509, 0.8417, 0.509, 0.8417, 0.509, 0.8417, 0.509, 0.8417, 0.509, 0.8417, 0.509, 0.8417, 0.509, 0.8417, 0.509, 0.8417, 0.509, 0.8174, 0.509, 0.7931, 0.509, 0.7931, 0.509, 0.8174, 0.509, 0.7931, 0.509, 0.8174, 0.509, 0.8174, 0.509, 0.7931, 0.509, 0.7931, 0.509, 0.7931, 0.509, 0.7931, 0.509, 0.7931, 0.509, 0.7931, 0.509, 0.7931, 0.509, 0.7931, 0.509, 0.7931, 0.509, 0.7931, 0.509, 0.8174, 0.509, 0.8174, 0.509, 0.7931, 0.509, 0.8174, 0.509, 0.7931, 0.509, 0.7931, 0.509, 0.8174, 0.509, 0.8174, 0.509, 0.8174, 0.509, 0.8174, 0.509, 0.8174, 0.509, 0.8174, 0.509, 0.8174, 0.509, 0.8174, 0.509, 0.8174, 0.509, 0.7931, 0.509, 0.7688, 0.509, 0.7688, 0.509, 0.7931, 0.509, 0.7688, 0.509, 0.7931, 0.509, 0.7931, 0.509, 0.7688, 0.509, 0.7688, 0.509, 0.7688, 0.509, 0.7688, 0.509, 0.7688, 0.509, 0.7688, 0.509, 0.7688, 0.509, 0.7688, 0.509, 0.7688, 0.509, 0.7688, 0.509, 0.7931, 0.509, 0.7931, 0.509, 0.7688, 0.509, 0.7931, 0.509, 0.7688, 0.509, 0.7688, 0.509, 0.7931, 0.509, 0.7931, 0.509, 0.7931, 0.509, 0.7931, 0.509, 0.7931, 0.509, 0.7931, 0.509, 0.7931, 0.509, 0.7931, 0.509, 0.7931, 0.509, 0.7688, 0.509, 0.7445, 0.509, 0.7445, 0.509, 0.7688, 0.509, 0.7445, 0.509, 0.7688, 0.509, 0.7688, 0.509, 0.7445, 0.509, 0.7445, 0.509, 0.7445, 0.509, 0.7445, 0.509, 0.7445, 0.509, 0.7445, 0.509, 0.7445, 0.509, 0.7445, 0.509, 0.7445, 0.509, 0.7445, 0.509, 0.7688, 0.509, 0.7688, 0.509, 0.7445, 0.509, 0.7688, 0.509, 0.7445, 0.509, 0.7445, 0.509, 0.7688, 0.509, 0.7688, 0.509, 0.7688, 0.509, 0.7688, 0.509, 0.7688, 0.509, 0.7688, 0.509, 0.7688, 0.509, 0.7688, 0.509, 0.7688, 0.509, 0.7445, 0.509, 0.7202, 0.509, 0.7202, 0.509, 0.7445, 0.509, 0.7202, 0.509, 0.7445, 0.509, 0.7445, 0.509, 0.7202, 0.509, 0.7202, 0.509, 0.7202, 0.509, 0.7202, 0.509, 0.7202, 0.509, 0.7202, 0.509, 0.7202, 0.509, 0.7202, 0.509, 0.7202, 0.509, 0.7202, 0.509, 0.7445, 0.509, 0.7445, 0.509, 0.7202, 0.509, 0.7445, 0.509, 0.7202, 0.509, 0.7202, 0.509, 0.7445, 0.509, 0.7445, 0.509, 0.7445, 0.509, 0.7445, 0.509, 0.7445, 0.509, 0.7445, 0.509, 0.7445, 0.509, 0.7445, 0.509, 0.7445, 0.509, 0.7202, 0.509, 0.6959, 0.509, 0.6959, 0.509, 0.7202, 0.509, 0.6959, 0.509, 0.7202, 0.509, 0.7202, 0.509, 0.6959, 0.509, 0.6959, 0.509, 0.6959, 0.509, 0.6959, 0.509, 0.6959, 0.509, 0.6959, 0.509, 0.6959, 0.509, 0.6959, 0.509, 0.6959, 0.509, 0.6959, 0.509, 0.7202, 0.509, 0.7202, 0.509, 0.6959, 0.509, 0.7202, 0.509, 0.6959, 0.509, 0.6959, 0.509, 0.7202, 0.509, 0.7202, 0.509, 0.7202, 0.509, 0.7202, 0.509, 0.7202, 0.509, 0.7202, 0.509, 0.7202, 0.509, 0.7202, 0.509, 0.7202, 0.509, 0.866, 0.509, 0.8417, 0.509, 0.8417, 0.509, 0.866, 0.509, 0.8417, 0.509, 0.866, 0.509, 0.866, 0.509, 0.8417, 0.509, 0.8417, 0.509, 0.8417, 0.509, 0.8417, 0.509, 0.8417, 0.509, 0.8417, 0.509, 0.8417, 0.509, 0.8417, 0.509, 0.8417, 0.509, 0.8417, 0.509, 0.866, 0.509, 0.866, 0.509, 0.8417, 0.509, 0.866, 0.509, 0.8417, 0.509, 0.8417, 0.509, 0.866, 0.509, 0.866, 0.509, 0.866, 0.509, 0.866, 0.509, 0.866, 0.509, 0.866, 0.509, 0.866, 0.509, 0.866, 0.509, 0.866, 0.509, 0.8417, 0.509, 0.8174, 0.509, 0.8174, 0.509, 0.8417, 0.509, 0.8174, 0.509, 0.8417, 0.509, 0.8417, 0.509, 0.8174, 0.509, 0.8174, 0.509, 0.8174, 0.509, 0.8174, 0.509, 0.8174, 0.509, 0.8174, 0.509, 0.8174, 0.509, 0.8174, 0.509, 0.8174, 0.509, 0.8174, 0.509, 0.8417, 0.509, 0.8417, 0.509, 0.8174, 0.509, 0.8417, 0.509, 0.8174, 0.509, 0.8174, 0.509, 0.8417, 0.509, 0.8417, 0.509, 0.8417, 0.509, 0.8417, 0.509, 0.8417, 0.509, 0.8417, 0.509, 0.8417, 0.509, 0.8417, 0.509, 0.8417, 0.509, 0.8174, 0.509, 0.7931, 0.509, 0.7931, 0.509, 0.8174, 0.509, 0.7931, 0.509, 0.8174, 0.509, 0.8174, 0.509, 0.7931, 0.509, 0.7931, 0.509, 0.7931, 0.509, 0.7931, 0.509, 0.7931, 0.509, 0.7931, 0.509, 0.7931, 0.509, 0.7931, 0.509, 0.7931, 0.509, 0.7931, 0.509, 0.8174, 0.509, 0.8174, 0.509, 0.7931, 0.509, 0.8174, 0.509, 0.7931, 0.509, 0.7931, 0.509, 0.8174, 0.509, 0.8174, 0.509, 0.8174, 0.509, 0.8174, 0.509, 0.8174, 0.509, 0.8174, 0.509, 0.8174, 0.509, 0.8174, 0.509, 0.8174, 0.509, 0.7931, 0.509, 0.7688, 0.509, 0.7688, 0.509, 0.7931, 0.509, 0.7688, 0.509, 0.7931, 0.509, 0.7931, 0.509, 0.7688, 0.509, 0.7688, 0.509, 0.7688, 0.509, 0.7688, 0.509, 0.7688, 0.509, 0.7688, 0.509, 0.7688, 0.509, 0.7688, 0.509, 0.7688, 0.509, 0.7688, 0.509, 0.7931, 0.509, 0.7931, 0.509, 0.7688, 0.509, 0.7931, 0.509, 0.7688, 0.509, 0.7688, 0.509, 0.7931, 0.509, 0.7931, 0.509, 0.7931, 0.509, 0.7931, 0.509, 0.7931, 0.509, 0.7931, 0.509, 0.7931, 0.509, 0.7931, 0.509, 0.7931, 0.509, 0.7688, 0.509, 0.7445, 0.509, 0.7445, 0.509, 0.7688, 0.509, 0.7445, 0.509, 0.7688, 0.509, 0.7688, 0.509, 0.7445, 0.509, 0.7445, 0.509, 0.7445, 0.509, 0.7445, 0.509, 0.7445, 0.509, 0.7445, 0.509, 0.7445, 0.509, 0.7445, 0.509, 0.7445, 0.509, 0.7445, 0.509, 0.7688, 0.509, 0.7688, 0.509, 0.7445, 0.509, 0.7688, 0.509, 0.7445, 0.509, 0.7445, 0.509, 0.7688, 0.509, 0.7688, 0.509, 0.7688, 0.509, 0.7688, 0.509, 0.7688, 0.509, 0.7688, 0.509, 0.7688, 0.509, 0.7688, 0.509, 0.7688, 0.509, 0.7445, 0.509, 0.7202, 0.509, 0.7202, 0.509, 0.7445, 0.509, 0.7202, 0.509, 0.7445, 0.509, 0.7445, 0.509, 0.7202, 0.509, 0.7202, 0.509, 0.7202, 0.509, 0.7202, 0.509, 0.7202, 0.509, 0.7202, 0.509, 0.7202, 0.509, 0.7202, 0.509, 0.7202, 0.509, 0.7202, 0.509, 0.7445, 0.509, 0.7445, 0.509, 0.7202, 0.509, 0.7445, 0.509, 0.7202, 0.509, 0.7202, 0.509, 0.7445, 0.509, 0.7445, 0.509, 0.7445, 0.509, 0.7445, 0.509, 0.7445, 0.509, 0.7445, 0.509, 0.7445, 0.509, 0.7445, 0.509, 0.7445, 0.509, 0.7202, 0.509, 0.6959, 0.509, 0.6959, 0.509, 0.7202, 0.509, 0.6959, 0.509, 0.7202, 0.509, 0.7202, 0.509, 0.6959, 0.509, 0.6959, 0.509, 0.6959, 0.509, 0.6959, 0.509, 0.6959, 0.509, 0.6959, 0.509, 0.6959, 0.509, 0.6959, 0.509, 0.6959, 0.509, 0.6959, 0.509, 0.7202, 0.509, 0.7202, 0.509, 0.6959, 0.509, 0.7202, 0.509, 0.6959, 0.509, 0.6959, 0.509, 0.7202, 0.509, 0.7202, 0.509, 0.7202, 0.509, 0.7202, 0.509, 0.7202, 0.509, 0.7202, 0.509, 0.7202, 0.509, 0.7202, 0.509, 0.7202, 0.509, 0.6717, 0.741, 0.696, 0.741, 0.696, 0.741, 0.6717, 0.741, 0.696, 0.741, 0.6717, 0.741, 0.6717, 0.741, 0.696, 0.741, 0.696, 0.741, 0.696, 0.741, 0.696, 0.741, 0.696, 0.741, 0.696, 0.741, 0.696, 0.741, 0.696, 0.741, 0.696, 0.741, 0.696, 0.741, 0.6717, 0.741, 0.6717, 0.741, 0.696, 0.741, 0.6717, 0.741, 0.696, 0.741, 0.696, 0.741, 0.6717, 0.741, 0.6717, 0.741, 0.6717, 0.741, 0.6717, 0.741, 0.6717, 0.741, 0.6717, 0.741, 0.6717, 0.741, 0.6717, 0.741, 0.6717, 0.741, 0.696, 0.741, 0.7202, 0.741, 0.7202, 0.741, 0.696, 0.741, 0.7202, 0.741, 0.696, 0.741, 0.696, 0.741, 0.7202, 0.741, 0.7202, 0.741, 0.7202, 0.741, 0.7202, 0.741, 0.7202, 0.741, 0.7202, 0.741, 0.7202, 0.741, 0.7202, 0.741, 0.7202, 0.741, 0.7202, 0.741, 0.696, 0.741, 0.696, 0.741, 0.7202, 0.741, 0.696, 0.741, 0.7202, 0.741, 0.7202, 0.741, 0.696, 0.741, 0.696, 0.741, 0.696, 0.741, 0.696, 0.741, 0.696, 0.741, 0.696, 0.741, 0.696, 0.741, 0.696, 0.741, 0.696, 0.741, 0.7202, 0.741, 0.7445, 0.741, 0.7445, 0.741, 0.7202, 0.741, 0.7445, 0.741, 0.7202, 0.741, 0.7202, 0.741, 0.7445, 0.741, 0.7445, 0.741, 0.7445, 0.741, 0.7445, 0.741, 0.7445, 0.741, 0.7445, 0.741, 0.7445, 0.741, 0.7445, 0.741, 0.7445, 0.741, 0.7445, 0.741, 0.7202, 0.741, 0.7202, 0.741, 0.7445, 0.741, 0.7202, 0.741, 0.7445, 0.741, 0.7445, 0.741, 0.7202, 0.741, 0.7202, 0.741, 0.7202, 0.741, 0.7202, 0.741, 0.7202, 0.741, 0.7202, 0.741, 0.7202, 0.741, 0.7202, 0.741, 0.7202, 0.741, 0.7445, 0.741, 0.7688, 0.741, 0.7688, 0.741, 0.7445, 0.741, 0.7688, 0.741, 0.7445, 0.741, 0.7445, 0.741, 0.7688, 0.741, 0.7688, 0.741, 0.7688, 0.741, 0.7688, 0.741, 0.7688, 0.741, 0.7688, 0.741, 0.7688, 0.741, 0.7688, 0.741, 0.7688, 0.741, 0.7688, 0.741, 0.7445, 0.741, 0.7445, 0.741, 0.7688, 0.741, 0.7445, 0.741, 0.7688, 0.741, 0.7688, 0.741, 0.7445, 0.741, 0.7445, 0.741, 0.7445, 0.741, 0.7445, 0.741, 0.7445, 0.741, 0.7445, 0.741, 0.7445, 0.741, 0.7445, 0.741, 0.7445, 0.741, 0.7688, 0.741, 0.7931, 0.741, 0.7931, 0.741, 0.7688, 0.741, 0.7931, 0.741, 0.7688, 0.741, 0.7688, 0.741, 0.7931, 0.741, 0.7931, 0.741, 0.7931, 0.741, 0.7931, 0.741, 0.7931, 0.741, 0.7931, 0.741, 0.7931, 0.741, 0.7931, 0.741, 0.7931, 0.741, 0.7931, 0.741, 0.7688, 0.741, 0.7688, 0.741, 0.7931, 0.741, 0.7688, 0.741, 0.7931, 0.741, 0.7931, 0.741, 0.7688, 0.741, 0.7688, 0.741, 0.7688, 0.741, 0.7688, 0.741, 0.7688, 0.741, 0.7688, 0.741, 0.7688, 0.741, 0.7688, 0.741, 0.7688, 0.741, 0.7931, 0.741, 0.8174, 0.741, 0.8174, 0.741, 0.7931, 0.741, 0.8174, 0.741, 0.7931, 0.741, 0.7931, 0.741, 0.8174, 0.741, 0.8174, 0.741, 0.8174, 0.741, 0.8174, 0.741, 0.8174, 0.741, 0.8174, 0.741, 0.8174, 0.741, 0.8174, 0.741, 0.8174, 0.741, 0.8174, 0.741, 0.7931, 0.741, 0.7931, 0.741, 0.8174, 0.741, 0.7931, 0.741, 0.8174, 0.741, 0.8174, 0.741, 0.7931, 0.741, 0.7931, 0.741, 0.7931, 0.741, 0.7931, 0.741, 0.7931, 0.741, 0.7931, 0.741, 0.7931, 0.741, 0.7931, 0.741, 0.7931, 0.741, 0.8174, 0.741, 0.8417, 0.741, 0.8417, 0.741, 0.8174, 0.741, 0.8417, 0.741, 0.8174, 0.741, 0.8174, 0.741, 0.8417, 0.741, 0.8417, 0.741, 0.8417, 0.741, 0.8417, 0.741, 0.8417, 0.741, 0.8417, 0.741, 0.8417, 0.741, 0.8417, 0.741, 0.8417, 0.741, 0.8417, 0.741, 0.8174, 0.741, 0.8174, 0.741, 0.8417, 0.741, 0.8174, 0.741, 0.8417, 0.741, 0.8417, 0.741, 0.8174, 0.741, 0.8174, 0.741, 0.8174, 0.741, 0.8174, 0.741, 0.8174, 0.741, 0.8174, 0.741, 0.8174, 0.741, 0.8174, 0.741, 0.8174, 0.741, 0.6717, 0.741, 0.696, 0.741, 0.696, 0.741, 0.6717, 0.741, 0.696, 0.741, 0.6717, 0.741, 0.6717, 0.741, 0.696, 0.741, 0.696, 0.741, 0.696, 0.741, 0.696, 0.741, 0.696, 0.741, 0.696, 0.741, 0.696, 0.741, 0.696, 0.741, 0.696, 0.741, 0.696, 0.741, 0.6717, 0.741, 0.6717, 0.741, 0.696, 0.741, 0.6717, 0.741, 0.696, 0.741, 0.696, 0.741, 0.6717, 0.741, 0.6717, 0.741, 0.6717, 0.741, 0.6717, 0.741, 0.6717, 0.741, 0.6717, 0.741, 0.6717, 0.741, 0.6717, 0.741, 0.6717, 0.741, 0.696, 0.741, 0.7202, 0.741, 0.7202, 0.741, 0.696, 0.741, 0.7202, 0.741, 0.696, 0.741, 0.696, 0.741, 0.7202, 0.741, 0.7202, 0.741, 0.7202, 0.741, 0.7202, 0.741, 0.7202, 0.741, 0.7202, 0.741, 0.7202, 0.741, 0.7202, 0.741, 0.7202, 0.741, 0.7202, 0.741, 0.696, 0.741, 0.696, 0.741, 0.7202, 0.741, 0.696, 0.741, 0.7202, 0.741, 0.7202, 0.741, 0.696, 0.741, 0.696, 0.741, 0.696, 0.741, 0.696, 0.741, 0.696, 0.741, 0.696, 0.741, 0.696, 0.741, 0.696, 0.741, 0.696, 0.741, 0.7202, 0.741, 0.7445, 0.741, 0.7445, 0.741, 0.7202, 0.741, 0.7445, 0.741, 0.7202, 0.741, 0.7202, 0.741, 0.7445, 0.741, 0.7445, 0.741, 0.7445, 0.741, 0.7445, 0.741, 0.7445, 0.741, 0.7445, 0.741, 0.7445, 0.741, 0.7445, 0.741, 0.7445, 0.741, 0.7445, 0.741, 0.7202, 0.741, 0.7202, 0.741, 0.7445, 0.741, 0.7202, 0.741, 0.7445, 0.741, 0.7445, 0.741, 0.7202, 0.741, 0.7202, 0.741, 0.7202, 0.741, 0.7202, 0.741, 0.7202, 0.741, 0.7202, 0.741, 0.7202, 0.741, 0.7202, 0.741, 0.7202, 0.741, 0.7445, 0.741, 0.7688, 0.741, 0.7688, 0.741, 0.7445, 0.741, 0.7688, 0.741, 0.7445, 0.741, 0.7445, 0.741, 0.7688, 0.741, 0.7688, 0.741, 0.7688, 0.741, 0.7688, 0.741, 0.7688, 0.741, 0.7688, 0.741, 0.7688, 0.741, 0.7688, 0.741, 0.7688, 0.741, 0.7688, 0.741, 0.7445, 0.741, 0.7445, 0.741, 0.7688, 0.741, 0.7445, 0.741, 0.7688, 0.741, 0.7688, 0.741, 0.7445, 0.741, 0.7445, 0.741, 0.7445, 0.741, 0.7445, 0.741, 0.7445, 0.741, 0.7445, 0.741, 0.7445, 0.741, 0.7445, 0.741, 0.7445, 0.741, 0.7688, 0.741, 0.7931, 0.741, 0.7931, 0.741, 0.7688, 0.741, 0.7931, 0.741, 0.7688, 0.741, 0.7688, 0.741, 0.7931, 0.741, 0.7931, 0.741, 0.7931, 0.741, 0.7931, 0.741, 0.7931, 0.741, 0.7931, 0.741, 0.7931, 0.741, 0.7931, 0.741, 0.7931, 0.741, 0.7931, 0.741, 0.7688, 0.741, 0.7688, 0.741, 0.7931, 0.741, 0.7688, 0.741, 0.7931, 0.741, 0.7931, 0.741, 0.7688, 0.741, 0.7688, 0.741, 0.7688, 0.741, 0.7688, 0.741, 0.7688, 0.741, 0.7688, 0.741, 0.7688, 0.741, 0.7688, 0.741, 0.7688, 0.741, 0.7931, 0.741, 0.8174, 0.741, 0.8174, 0.741, 0.7931, 0.741, 0.8174, 0.741, 0.7931, 0.741, 0.7931, 0.741, 0.8174, 0.741, 0.8174, 0.741, 0.8174, 0.741, 0.8174, 0.741, 0.8174, 0.741, 0.8174, 0.741, 0.8174, 0.741, 0.8174, 0.741, 0.8174, 0.741, 0.8174, 0.741, 0.7931, 0.741, 0.7931, 0.741, 0.8174, 0.741, 0.7931, 0.741, 0.8174, 0.741, 0.8174, 0.741, 0.7931, 0.741, 0.7931, 0.741, 0.7931, 0.741, 0.7931, 0.741, 0.7931, 0.741, 0.7931, 0.741, 0.7931, 0.741, 0.7931, 0.741, 0.7931, 0.741, 0.8174, 0.741, 0.8417, 0.741, 0.8417, 0.741, 0.8174, 0.741, 0.8417, 0.741, 0.8174, 0.741, 0.8174, 0.741, 0.8417, 0.741, 0.8417, 0.741, 0.8417, 0.741, 0.8417, 0.741, 0.8417, 0.741, 0.8417, 0.741, 0.8417, 0.741, 0.8417, 0.741, 0.8417, 0.741, 0.8417, 0.741, 0.8174, 0.741, 0.8174, 0.741, 0.8417, 0.741, 0.8174, 0.741, 0.8417, 0.741, 0.8417, 0.741, 0.8174, 0.741, 0.8174, 0.741, 0.8174, 0.741, 0.8174, 0.741, 0.8174, 0.741, 0.8174, 0.741, 0.8174, 0.741, 0.8174, 0.741, 0.8174, 0.741, 0.6716, 0.6637, 0.6717, 0.741, 0.6717, 0.741, 0.6716, 0.6637, 0.6717, 0.741, 0.6716, 0.6637, 0.6716, 0.6637, 0.6717, 0.741, 0.6717, 0.741, 0.696, 0.741, 0.696, 0.741, 0.6717, 0.741, 0.696, 0.741, 0.6717, 0.741, 0.6717, 0.741, 0.696, 0.741, 0.696, 0.741, 0.6959, 0.6637, 0.6959, 0.6637, 0.696, 0.741, 0.6959, 0.6637, 0.696, 0.741, 0.696, 0.741, 0.6959, 0.6637, 0.6959, 0.6637, 0.6716, 0.6637, 0.6716, 0.6637, 0.6959, 0.6637, 0.6716, 0.6637, 0.6959, 0.6637, 0.6959, 0.6637, 0.6716, 0.6637, 0.6959, 0.6637, 0.696, 0.741, 0.696, 0.741, 0.6959, 0.6637, 0.696, 0.741, 0.6959, 0.6637, 0.6959, 0.6637, 0.696, 0.741, 0.696, 0.741, 0.7202, 0.741, 0.7202, 0.741, 0.696, 0.741, 0.7202, 0.741, 0.696, 0.741, 0.696, 0.741, 0.7202, 0.741, 0.7202, 0.741, 0.7202, 0.6637, 0.7202, 0.6637, 0.7202, 0.741, 0.7202, 0.6637, 0.7202, 0.741, 0.7202, 0.741, 0.7202, 0.6637, 0.7202, 0.6637, 0.6959, 0.6637, 0.6959, 0.6637, 0.7202, 0.6637, 0.6959, 0.6637, 0.7202, 0.6637, 0.7202, 0.6637, 0.6959, 0.6637, 0.7202, 0.6637, 0.7202, 0.741, 0.7202, 0.741, 0.7202, 0.6637, 0.7202, 0.741, 0.7202, 0.6637, 0.7202, 0.6637, 0.7202, 0.741, 0.7202, 0.741, 0.7445, 0.741, 0.7445, 0.741, 0.7202, 0.741, 0.7445, 0.741, 0.7202, 0.741, 0.7202, 0.741, 0.7445, 0.741, 0.7445, 0.741, 0.7445, 0.6637, 0.7445, 0.6637, 0.7445, 0.741, 0.7445, 0.6637, 0.7445, 0.741, 0.7445, 0.741, 0.7445, 0.6637, 0.7445, 0.6637, 0.7202, 0.6637, 0.7202, 0.6637, 0.7445, 0.6637, 0.7202, 0.6637, 0.7445, 0.6637, 0.7445, 0.6637, 0.7202, 0.6637, 0.7445, 0.6637, 0.7445, 0.741, 0.7445, 0.741, 0.7445, 0.6637, 0.7445, 0.741, 0.7445, 0.6637, 0.7445, 0.6637, 0.7445, 0.741, 0.7445, 0.741, 0.7688, 0.741, 0.7688, 0.741, 0.7445, 0.741, 0.7688, 0.741, 0.7445, 0.741, 0.7445, 0.741, 0.7688, 0.741, 0.7688, 0.741, 0.7688, 0.6637, 0.7688, 0.6637, 0.7688, 0.741, 0.7688, 0.6637, 0.7688, 0.741, 0.7688, 0.741, 0.7688, 0.6637, 0.7688, 0.6637, 0.7445, 0.6637, 0.7445, 0.6637, 0.7688, 0.6637, 0.7445, 0.6637, 0.7688, 0.6637, 0.7688, 0.6637, 0.7445, 0.6637, 0.7688, 0.6637, 0.7688, 0.741, 0.7688, 0.741, 0.7688, 0.6637, 0.7688, 0.741, 0.7688, 0.6637, 0.7688, 0.6637, 0.7688, 0.741, 0.7688, 0.741, 0.7931, 0.741, 0.7931, 0.741, 0.7688, 0.741, 0.7931, 0.741, 0.7688, 0.741, 0.7688, 0.741, 0.7931, 0.741, 0.7931, 0.741, 0.7931, 0.6637, 0.7931, 0.6637, 0.7931, 0.741, 0.7931, 0.6637, 0.7931, 0.741, 0.7931, 0.741, 0.7931, 0.6637, 0.7931, 0.6637, 0.7688, 0.6637, 0.7688, 0.6637, 0.7931, 0.6637, 0.7688, 0.6637, 0.7931, 0.6637, 0.7931, 0.6637, 0.7688, 0.6637, 0.7931, 0.6637, 0.7931, 0.741, 0.7931, 0.741, 0.7931, 0.6637, 0.7931, 0.741, 0.7931, 0.6637, 0.7931, 0.6637, 0.7931, 0.741, 0.7931, 0.741, 0.8174, 0.741, 0.8174, 0.741, 0.7931, 0.741, 0.8174, 0.741, 0.7931, 0.741, 0.7931, 0.741, 0.8174, 0.741, 0.8174, 0.741, 0.8174, 0.6637, 0.8174, 0.6637, 0.8174, 0.741, 0.8174, 0.6637, 0.8174, 0.741, 0.8174, 0.741, 0.8174, 0.6637, 0.8174, 0.6637, 0.7931, 0.6637, 0.7931, 0.6637, 0.8174, 0.6637, 0.7931, 0.6637, 0.8174, 0.6637, 0.8174, 0.6637, 0.7931, 0.6637, 0.8174, 0.6637, 0.8174, 0.741, 0.8174, 0.741, 0.8174, 0.6637, 0.8174, 0.741, 0.8174, 0.6637, 0.8174, 0.6637, 0.8174, 0.741, 0.8174, 0.741, 0.8417, 0.741, 0.8417, 0.741, 0.8174, 0.741, 0.8417, 0.741, 0.8174, 0.741, 0.8174, 0.741, 0.8417, 0.741, 0.8417, 0.741, 0.8417, 0.6637, 0.8417, 0.6637, 0.8417, 0.741, 0.8417, 0.6637, 0.8417, 0.741, 0.8417, 0.741, 0.8417, 0.6637, 0.8417, 0.6637, 0.8174, 0.6637, 0.8174, 0.6637, 0.8417, 0.6637, 0.8174, 0.6637, 0.8417, 0.6637, 0.8417, 0.6637, 0.8174, 0.6637])
me_crane_small_boardwalk_mesh.use_remesh_fix_poles = True
me_crane_small_boardwalk_mesh.use_remesh_preserve_attributes = False
me_crane_small_boardwalk_mesh.use_mirror_vertex_groups = False
me_crane_small_boardwalk_mesh.update()
me_crane_tower_mesh_001 = bpy.data.meshes.new('Crane_Tower_Mesh.001')
me_crane_tower_mesh_001.from_pydata([(-1.8, -2.0, 0.2), (-1.8, -2.0, 3.8), (-1.8, 2.0, 0.2), (-1.8, 2.0, 3.8), (1.8, -2.0, 0.2), (1.8, -2.0, 3.8), (2.0, 1.8, 0.2), (2.0, 1.8, 3.8), (-2.0, -1.8, 0.2), (-2.0, -1.8, 3.8), (2.0, -1.8, 3.8), (2.0, -1.8, 0.2), (1.8, 2.0, 3.8), (1.8, 2.0, 0.2), (2.0, -2.0, 0.0), (2.0, -2.0, 4.0), (-2.0, 1.8, 3.8), (-2.0, 1.8, 0.2), (2.0, 2.0, 0.0), (2.0, 2.0, 4.0), (-2.0, 2.0, 0.0), (-2.0, -2.0, 0.0), (-2.0, -2.0, 4.0), (-2.0, 2.0, 4.0), (0.0, -2.0, 0.0), (0.0, -2.0, 4.0), (0.0, -2.0, 0.2), (0.0, -2.0, 3.8), (-2.0, -2.0, 2.0), (-2.0, 2.0, 2.0), (2.0, 2.0, 2.0), (2.0, -2.0, 2.0), (-1.8, -2.0, 2.0), (1.8, -2.0, 2.0), (2.0, 1.8, 2.0), (2.0, -1.8, 2.0), (-1.8, 2.0, 2.0), (1.8, 2.0, 2.0), (-2.0, -1.8, 2.0), (-2.0, 1.8, 2.0), (0.0, -2.0, 2.0), (0.0, 2.0, 0.0), (0.0, 2.0, 4.0), (0.0, 2.0, 0.2), (0.0, 2.0, 3.8), (0.0, 2.0, 2.0), (-2.0, 0.0, 0.0), (-2.0, 0.0, 4.0), (-2.0, 0.0, 0.2), (-2.0, 0.0, 3.8), (-2.0, 0.0, 2.0), (2.0, 0.0, 0.0), (2.0, 0.0, 4.0), (2.0, 0.0, 0.2), (2.0, 0.0, 3.8), (2.0, 0.0, 2.0)], [], [(50, 49, 16, 39), (45, 44, 12, 37), (55, 54, 10, 35), (40, 27, 1, 32), (32, 1, 22, 28), (33, 4, 14, 31), (26, 0, 21, 24), (27, 5, 15, 25), (34, 6, 18, 30), (53, 11, 14, 51), (54, 7, 19, 52), (35, 10, 15, 31), (36, 2, 20, 29), (43, 13, 18, 41), (44, 3, 23, 42), (37, 12, 19, 30), (48, 17, 20, 46), (38, 8, 21, 28), (49, 9, 22, 47), (39, 16, 23, 29), (1, 27, 25, 22), (4, 26, 24, 14), (33, 5, 27, 40), (4, 33, 40, 26), (17, 39, 29, 20), (9, 38, 28, 22), (13, 37, 30, 18), (3, 36, 29, 23), (11, 35, 31, 14), (7, 34, 30, 19), (5, 33, 31, 15), (0, 32, 28, 21), (26, 40, 32, 0), (53, 55, 35, 11), (43, 45, 37, 13), (48, 50, 39, 17), (2, 36, 45, 43), (12, 44, 42, 19), (2, 43, 41, 20), (36, 3, 44, 45), (8, 38, 50, 48), (16, 49, 47, 23), (8, 48, 46, 21), (38, 9, 49, 50), (6, 34, 55, 53), (10, 54, 52, 15), (6, 53, 51, 18), (34, 7, 54, 55)])
me_crane_tower_mesh_001.polygons.foreach_set('use_smooth', [True] * 48)
_uv = me_crane_tower_mesh_001.uv_layers.new(name='UVMap')
_uv.uv.foreach_set('vector', [0.5, 0.125, 0.6125, 0.125, 0.6125, 0.2375, 0.5, 0.2375, 0.5, 0.375, 0.6125, 0.375, 0.6125, 0.4875, 0.5, 0.4875, 0.5, 0.625, 0.6125, 0.625, 0.6125, 0.7375, 0.5, 0.7375, 0.5, 0.875, 0.6125, 0.875, 0.6125, 0.9875, 0.5, 0.9875, 0.5, 0.9875, 0.6125, 0.9875, 0.625, 1.0, 0.5, 1.0, 0.5, 0.7625, 0.3875, 0.7625, 0.375, 0.75, 0.5, 0.75, 0.3875, 0.875, 0.3875, 0.9875, 0.375, 1.0, 0.375, 0.875, 0.6125, 0.875, 0.6125, 0.7625, 0.625, 0.75, 0.625, 0.875, 0.5, 0.5125, 0.3875, 0.5125, 0.375, 0.5, 0.5, 0.5, 0.3875, 0.625, 0.3875, 0.7375, 0.375, 0.75, 0.375, 0.625, 0.6125, 0.625, 0.6125, 0.5125, 0.625, 0.5, 0.625, 0.625, 0.5, 0.7375, 0.6125, 0.7375, 0.625, 0.75, 0.5, 0.75, 0.5, 0.2625, 0.3875, 0.2625, 0.375, 0.25, 0.5, 0.25, 0.3875, 0.375, 0.3875, 0.4875, 0.375, 0.5, 0.375, 0.375, 0.6125, 0.375, 0.6125, 0.2625, 0.625, 0.25, 0.625, 0.375, 0.5, 0.4875, 0.6125, 0.4875, 0.625, 0.5, 0.5, 0.5, 0.3875, 0.125, 0.3875, 0.2375, 0.375, 0.25, 0.375, 0.125, 0.5, 0.0125, 0.3875, 0.0125, 0.375, 0.0, 0.5, 0.0, 0.6125, 0.125, 0.6125, 0.0125, 0.625, 0.0, 0.625, 0.125, 0.5, 0.2375, 0.6125, 0.2375, 0.625, 0.25, 0.5, 0.25, 0.6125, 0.9875, 0.6125, 0.875, 0.625, 0.875, 0.625, 1.0, 0.3875, 0.7625, 0.3875, 0.875, 0.375, 0.875, 0.375, 0.75, 0.5, 0.7625, 0.6125, 0.7625, 0.6125, 0.875, 0.5, 0.875, 0.3875, 0.7625, 0.5, 0.7625, 0.5, 0.875, 0.3875, 0.875, 0.3875, 0.2375, 0.5, 0.2375, 0.5, 0.25, 0.375, 0.25, 0.6125, 0.0125, 0.5, 0.0125, 0.5, 0.0, 0.625, 0.0, 0.3875, 0.4875, 0.5, 0.4875, 0.5, 0.5, 0.375, 0.5, 0.6125, 0.2625, 0.5, 0.2625, 0.5, 0.25, 0.625, 0.25, 0.3875, 0.7375, 0.5, 0.7375, 0.5, 0.75, 0.375, 0.75, 0.6125, 0.5125, 0.5, 0.5125, 0.5, 0.5, 0.625, 0.5, 0.6125, 0.7625, 0.5, 0.7625, 0.5, 0.75, 0.625, 0.75, 0.3875, 0.9875, 0.5, 0.9875, 0.5, 1.0, 0.375, 1.0, 0.3875, 0.875, 0.5, 0.875, 0.5, 0.9875, 0.3875, 0.9875, 0.3875, 0.625, 0.5, 0.625, 0.5, 0.7375, 0.3875, 0.7375, 0.3875, 0.375, 0.5, 0.375, 0.5, 0.4875, 0.3875, 0.4875, 0.3875, 0.125, 0.5, 0.125, 0.5, 0.2375, 0.3875, 0.2375, 0.3875, 0.2625, 0.5, 0.2625, 0.5, 0.375, 0.3875, 0.375, 0.6125, 0.4875, 0.6125, 0.375, 0.625, 0.375, 0.625, 0.5, 0.3875, 0.2625, 0.3875, 0.375, 0.375, 0.375, 0.375, 0.25, 0.5, 0.2625, 0.6125, 0.2625, 0.6125, 0.375, 0.5, 0.375, 0.3875, 0.0125, 0.5, 0.0125, 0.5, 0.125, 0.3875, 0.125, 0.6125, 0.2375, 0.6125, 0.125, 0.625, 0.125, 0.625, 0.25, 0.3875, 0.0125, 0.3875, 0.125, 0.375, 0.125, 0.375, 0.0, 0.5, 0.0125, 0.6125, 0.0125, 0.6125, 0.125, 0.5, 0.125, 0.3875, 0.5125, 0.5, 0.5125, 0.5, 0.625, 0.3875, 0.625, 0.6125, 0.7375, 0.6125, 0.625, 0.625, 0.625, 0.625, 0.75, 0.3875, 0.5125, 0.3875, 0.625, 0.375, 0.625, 0.375, 0.5, 0.5, 0.5125, 0.6125, 0.5125, 0.6125, 0.625, 0.5, 0.625])
me_crane_tower_mesh_001.use_remesh_fix_poles = True
me_crane_tower_mesh_001.use_remesh_preserve_attributes = False
me_crane_tower_mesh_001.use_mirror_vertex_groups = False
me_crane_tower_mesh_001.update()
me_tower_hinge_mesh = bpy.data.meshes.new('Tower_Hinge_Mesh')
me_tower_hinge_mesh.from_pydata([(0.0, 36.96, 15.31), (0.0, 36.96, -15.31), (0.0, 15.31, -36.96), (5.858, 14.14, 36.96), (10.82, 26.13, 28.28), (14.14, 34.14, 15.31), (15.31, 36.96, -1.748e-06), (14.14, 34.14, -15.31), (10.82, 26.13, -28.28), (5.858, 14.14, -36.96), (10.82, 10.82, 36.96), (20.0, 20.0, 28.28), (26.13, 26.13, 15.31), (28.28, 28.28, -1.748e-06), (26.13, 26.13, -15.31), (20.0, 20.0, -28.28), (10.82, 10.82, -36.96), (14.14, 5.858, 36.96), (26.13, 10.82, 28.28), (34.14, 14.14, 15.31), (36.96, 15.31, -1.748e-06), (34.14, 14.14, -15.31), (26.13, 10.82, -28.28), (14.14, 5.858, -36.96), (15.31, 3.798e-06, 36.96), (28.28, -4.939e-07, 28.28), (36.96, -1.448e-06, 15.31), (40.0, 4.598e-07, -1.748e-06), (36.96, -1.448e-06, -15.31), (28.28, -4.939e-07, -28.28), (15.31, 3.321e-06, -36.96), (14.14, -5.858, 36.96), (26.13, -10.82, 28.28), (34.14, -14.14, 15.31), (36.96, -15.31, -1.748e-06), (34.14, -14.14, -15.31), (26.13, -10.82, -28.28), (14.14, -5.858, -36.96), (10.82, -10.82, 36.96), (20.0, -20.0, 28.28), (26.13, -26.13, 15.31), (28.28, -28.28, -1.748e-06), (26.13, -26.13, -15.31), (20.0, -20.0, -28.28), (10.82, -10.82, -36.96), (5.858, -14.14, 36.96), (10.82, -26.13, 28.28), (14.14, -34.14, 15.31), (15.31, -36.96, -1.748e-06), (14.14, -34.14, -15.31), (10.82, -26.13, -28.28), (5.858, -14.14, -36.96), (-4.219e-06, -15.31, 36.96), (-8.987e-06, -28.28, 28.28), (-1.376e-05, -36.96, 15.31), (-1.376e-05, -40.0, -1.748e-06), (-1.376e-05, -36.96, -15.31), (-8.987e-06, -28.28, -28.28), (-5.172e-06, -15.31, -36.96), (-5.858, -14.14, 36.96), (-10.82, -26.13, 28.28), (-14.14, -34.14, 15.31), (-15.31, -36.96, -1.748e-06), (-14.14, -34.14, -15.31), (-10.82, -26.13, -28.28), (-5.858, -14.14, -36.96), (-10.82, -10.82, 36.96), (-20.0, -20.0, 28.28), (-26.13, -26.13, 15.31), (-28.28, -28.28, -1.748e-06), (-26.13, -26.13, -15.31), (-20.0, -20.0, -28.28), (-10.82, -10.82, -36.96), (-14.14, -5.858, 36.96), (-26.13, -10.82, 28.28), (-34.14, -14.14, 15.31), (-36.96, -15.31, -1.748e-06), (-34.14, -14.14, -15.31), (-26.13, -10.82, -28.28), (-14.14, -5.858, -36.96), (-15.31, 1.095e-05, 36.96), (-28.28, 1.763e-05, 28.28), (-36.96, 2.144e-05, 15.31), (-40.0, 2.144e-05, -1.748e-06), (-36.96, 2.144e-05, -15.31), (-28.28, 1.763e-05, -28.28), (-15.31, 1.19e-05, -36.96), (-14.14, 5.858, 36.96), (-26.13, 10.82, 28.28), (-34.14, 14.14, 15.31), (-36.96, 15.31, -1.748e-06), (-34.14, 14.14, -15.31), (-26.13, 10.82, -28.28), (-14.14, 5.858, -36.96), (-10.82, 10.82, 36.96), (-20.0, 20.0, 28.28), (-26.13, 26.13, 15.31), (-28.28, 28.28, -1.748e-06), (-26.13, 26.13, -15.31), (-20.0, 20.0, -28.28), (-10.82, 10.82, -36.96), (-5.858, 14.14, 36.96), (-10.82, 26.13, 28.28), (-14.14, 34.14, 15.31), (-15.31, 36.96, -1.748e-06), (-14.14, 34.14, -15.31), (-10.82, 26.13, -28.28), (-5.858, 14.14, -36.96), (-1.819e-12, -3.411e-13, 40.0), (5.795e-06, 15.31, 36.96), (1.772e-05, 28.28, 28.28), (1.772e-05, 40.0, -1.748e-06), (1.772e-05, 28.28, -28.28), (0.0, 6.04e-06, -40.0)], [], [(113, 2, 9), (112, 1, 7, 8), (111, 0, 5, 6), (110, 109, 3, 4), (2, 112, 8, 9), (1, 111, 6, 7), (0, 110, 4, 5), (109, 108, 3), (4, 3, 10, 11), (9, 8, 15, 16), (7, 6, 13, 14), (5, 4, 11, 12), (3, 108, 10), (113, 9, 16), (8, 7, 14, 15), (6, 5, 12, 13), (16, 15, 22, 23), (14, 13, 20, 21), (12, 11, 18, 19), (10, 108, 17), (113, 16, 23), (15, 14, 21, 22), (13, 12, 19, 20), (11, 10, 17, 18), (17, 108, 24), (113, 23, 30), (22, 21, 28, 29), (20, 19, 26, 27), (18, 17, 24, 25), (23, 22, 29, 30), (21, 20, 27, 28), (19, 18, 25, 26), (29, 28, 35, 36), (27, 26, 33, 34), (25, 24, 31, 32), (30, 29, 36, 37), (28, 27, 34, 35), (26, 25, 32, 33), (24, 108, 31), (113, 30, 37), (37, 36, 43, 44), (35, 34, 41, 42), (33, 32, 39, 40), (31, 108, 38), (113, 37, 44), (36, 35, 42, 43), (34, 33, 40, 41), (32, 31, 38, 39), (42, 41, 48, 49), (40, 39, 46, 47), (38, 108, 45), (113, 44, 51), (43, 42, 49, 50), (41, 40, 47, 48), (39, 38, 45, 46), (44, 43, 50, 51), (113, 51, 58), (50, 49, 56, 57), (48, 47, 54, 55), (46, 45, 52, 53), (51, 50, 57, 58), (49, 48, 55, 56), (47, 46, 53, 54), (45, 108, 52), (55, 54, 61, 62), (53, 52, 59, 60), (58, 57, 64, 65), (56, 55, 62, 63), (54, 53, 60, 61), (52, 108, 59), (113, 58, 65), (57, 56, 63, 64), (65, 64, 71, 72), (63, 62, 69, 70), (61, 60, 67, 68), (59, 108, 66), (113, 65, 72), (64, 63, 70, 71), (62, 61, 68, 69), (60, 59, 66, 67), (68, 67, 74, 75), (66, 108, 73), (113, 72, 79), (71, 70, 77, 78), (69, 68, 75, 76), (67, 66, 73, 74), (72, 71, 78, 79), (70, 69, 76, 77), (113, 79, 86), (78, 77, 84, 85), (76, 75, 82, 83), (74, 73, 80, 81), (79, 78, 85, 86), (77, 76, 83, 84), (75, 74, 81, 82), (73, 108, 80), (81, 80, 87, 88), (86, 85, 92, 93), (84, 83, 90, 91), (82, 81, 88, 89), (80, 108, 87), (113, 86, 93), (85, 84, 91, 92), (83, 82, 89, 90), (93, 92, 99, 100), (91, 90, 97, 98), (89, 88, 95, 96), (87, 108, 94), (113, 93, 100), (92, 91, 98, 99), (90, 89, 96, 97), (88, 87, 94, 95), (94, 108, 101), (113, 100, 107), (99, 98, 105, 106), (97, 96, 103, 104), (95, 94, 101, 102), (100, 99, 106, 107), (98, 97, 104, 105), (96, 95, 102, 103), (106, 105, 1, 112), (104, 103, 0, 111), (102, 101, 109, 110), (107, 106, 112, 2), (105, 104, 111, 1), (103, 102, 110, 0), (101, 108, 109), (113, 107, 2)])
me_tower_hinge_mesh.polygons.foreach_set('use_smooth', [True] * 128)
me_tower_hinge_mesh.use_remesh_fix_poles = True
me_tower_hinge_mesh.use_remesh_preserve_attributes = False
me_tower_hinge_mesh.use_mirror_vertex_groups = False
me_tower_hinge_mesh.update()

# ---- objects
ob_crane_img_1 = bpy.data.objects.new('Crane_Img_1', None)
ob_crane_img_2 = bpy.data.objects.new('Crane_Img_2', None)
ob_crane_img_3 = bpy.data.objects.new('Crane_Img_3', None)
ob_crane_img_4 = bpy.data.objects.new('Crane_Img_4', None)
ob_player_height_test = bpy.data.objects.new('Player_Height_Test', me_player_height_mesh)
ob_player_height_1 = bpy.data.objects.new('Player_Height_1', me_player_height_1_mesh)
ob_player_height_2 = bpy.data.objects.new('Player_Height_2', me_player_height_2_mesh)
ob_crane_tower = bpy.data.objects.new('Crane_Tower', me_crane_tower_mesh)
ob_crane_base = bpy.data.objects.new('Crane_Base', me_crane_base_mesh)
ob_crane = bpy.data.objects.new('Crane', None)
ob_crane_small_boardwalk = bpy.data.objects.new('Crane_Small_Boardwalk', me_crane_small_boardwalk_mesh)
ob_crane_tower_front_mesh = bpy.data.objects.new('Crane_Tower_Front_Mesh', me_crane_tower_mesh_001)
ob_tower_hinge = bpy.data.objects.new('Tower_Hinge', me_tower_hinge_mesh)

# ---- transforms, parenting, visibility, modifiers, constraints
ob_crane_img_1.location = (-23.87, 14.52, 109.9)
ob_crane_img_1.rotation_euler = (1.571, 1.571, 0.0)
ob_crane_img_1.scale = (2.338, 2.338, 2.338)
ob_crane_img_1.empty_display_type = 'IMAGE'
ob_crane_img_1.empty_display_size = 25.0
ob_crane_img_1.empty_image_offset = (-1.001, -0.5)
ob_crane_img_1.lineart.crease_threshold = 0.0
ob_crane_img_2.location = (12.13, 14.52, 109.9)
ob_crane_img_2.rotation_euler = (1.571, 1.571, 0.0)
ob_crane_img_2.scale = (2.338, 2.338, 2.338)
ob_crane_img_2.empty_display_type = 'IMAGE'
ob_crane_img_2.empty_display_size = 25.0
ob_crane_img_2.empty_image_offset = (-1.001, -0.5)
ob_crane_img_2.lineart.crease_threshold = 0.0
ob_crane_img_3.location = (-5.83, 14.52, 136.0)
ob_crane_img_3.rotation_euler = (1.571, 1.571, 0.0)
ob_crane_img_3.scale = (2.338, 2.338, 2.338)
ob_crane_img_3.empty_display_type = 'IMAGE'
ob_crane_img_3.empty_display_size = 25.0
ob_crane_img_3.empty_image_offset = (-1.001, -0.5)
ob_crane_img_3.lineart.crease_threshold = 0.0
ob_crane_img_4.location = (84.21, 9.942, 203.2)
ob_crane_img_4.rotation_euler = (1.571, 1.571, 0.0)
ob_crane_img_4.scale = (2.338, 2.338, 2.338)
ob_crane_img_4.empty_display_type = 'IMAGE'
ob_crane_img_4.empty_display_size = 25.0
ob_crane_img_4.empty_image_offset = (-1.001, -0.5)
ob_crane_img_4.lineart.crease_threshold = 0.0
ob_player_height_test.location = (0.0, 0.0, 0.0)
ob_player_height_test.scale = (1.867, 0.815, 3.615)
ob_player_height_test.lineart.crease_threshold = 0.0
ob_player_height_1.location = (0.0, 0.0, 0.0)
ob_player_height_1.scale = (1.867, 0.815, 3.615)
ob_player_height_1.lineart.crease_threshold = 0.0
ob_player_height_2.location = (0.0, 0.0, 0.0)
ob_player_height_2.scale = (1.867, 0.815, 3.615)
ob_player_height_2.lineart.crease_threshold = 0.0
ob_crane_tower.location = (-12.27, 0.0, 0.0)
ob_crane_tower.scale = (3.0, 3.0, 1.5)
ob_crane_tower.lineart.crease_threshold = 0.0
_m = ob_crane_tower.modifiers.new('Array', 'ARRAY')
_m.show_render = False
_m.count = 15
_m.relative_offset_displace = (0.0, 0.0, 1.0)
_m = ob_crane_tower.modifiers.new('Wireframe', 'WIREFRAME')
_m.show_render = False
_m.thickness = 0.158
ob_crane_base.parent = ob_crane
ob_crane_base.matrix_parent_inverse = Matrix(((1.0, -0.0, 0.0, 12.27), (-0.0, 1.0, -0.0, 0.0), (0.0, 0.0, 1.0, -120.0), (-0.0, 0.0, -0.0, 1.0)))
ob_crane_base.location = (-12.27, 0.0, 120.0)
ob_crane_base.scale = (7.2, 5.825, 6.483)
ob_crane_base.lineart.crease_threshold = 0.0
_m = ob_crane_base.modifiers.new('Auto Smooth', 'NODES')
_m.node_group = ng_auto_smooth
_gi = [s.identifier for s in ng_auto_smooth.interface.items_tree if s.item_type == 'SOCKET' and s.in_out == 'INPUT']
_m[_gi[1]] = 0.5236  # Angle
ob_crane.location = (-12.27, 0.0, 89.5)
ob_crane.empty_display_size = 60.0
ob_crane.lineart.crease_threshold = 0.0
ob_crane_small_boardwalk.parent = ob_crane_base
ob_crane_small_boardwalk.matrix_parent_inverse = Matrix(((0.1389, -0.0, 0.0, 1.704), (-0.0, 0.1717, -0.0, 0.0), (0.0, 0.0, 0.1542, -13.81), (-0.0, 0.0, -0.0, 1.0)))
ob_crane_small_boardwalk.location = (-54.91, -2.504e-07, 180.8)
ob_crane_small_boardwalk.scale = (5.77, 4.668, 5.195)
ob_crane_small_boardwalk.lineart.crease_threshold = 0.0
_m = ob_crane_small_boardwalk.modifiers.new('Auto Smooth', 'NODES')
_m.node_group = ng_auto_smooth
_gi = [s.identifier for s in ng_auto_smooth.interface.items_tree if s.item_type == 'SOCKET' and s.in_out == 'INPUT']
_m[_gi[1]] = 0.5236  # Angle
ob_crane_tower_front_mesh.parent = ob_crane
ob_crane_tower_front_mesh.matrix_parent_inverse = Matrix(((1.0, -0.0, 0.0, 12.27), (-0.0, 1.0, -0.0, 0.0), (0.0, 0.0, 1.0, -120.0), (-0.0, 0.0, -0.0, 1.0)))
ob_crane_tower_front_mesh.location = (-3.116, 1.152e-06, 142.8)
ob_crane_tower_front_mesh.rotation_euler = (0.0, 0.3402, 0.0)
ob_crane_tower_front_mesh.scale = (3.0, 3.0, 2.0)
ob_crane_tower_front_mesh.lineart.crease_threshold = 0.0
_m = ob_crane_tower_front_mesh.modifiers.new('Array', 'ARRAY')
_m.show_render = False
_m.count = 18
_m.relative_offset_displace = (0.0, 0.0, 1.0)
_m = ob_crane_tower_front_mesh.modifiers.new('Wireframe', 'WIREFRAME')
_m.show_render = False
_m.thickness = 0.158
ob_tower_hinge.parent = ob_crane_tower_front_mesh
ob_tower_hinge.matrix_parent_inverse = Matrix(((0.3142, -0.0, -0.1112, 13.46), (-0.0, 0.3333, -0.0, -3.839e-07), (0.1668, -0.0, 0.4714, -52.39), (-0.0, -0.0, -0.0, 1.0)))
ob_tower_hinge.location = (46.72, 5.563e-07, 251.4)
ob_tower_hinge.scale = (0.2808, 0.2808, 0.2808)
ob_tower_hinge.lineart.crease_threshold = 0.0

# ---- collection membership
col_images.objects.link(ob_crane_img_1)
col_images.objects.link(ob_crane_img_2)
col_images.objects.link(ob_crane_img_3)
col_images.objects.link(ob_crane_img_4)
col_player_height.objects.link(ob_player_height_test)
col_player_height.objects.link(ob_player_height_1)
col_player_height.objects.link(ob_player_height_2)
col_crane.objects.link(ob_crane_tower)
col_crane.objects.link(ob_crane_base)
col_crane.objects.link(ob_crane)
col_crane.objects.link(ob_crane_small_boardwalk)
col_crane.objects.link(ob_crane_tower_front_mesh)
col_crane.objects.link(ob_tower_hinge)

# ---- scene / render settings (as saved in the file)
scene.frame_start = 1; scene.frame_end = 250; scene.frame_set(1)
scene.render.engine = 'BLENDER_EEVEE_NEXT'
scene.render.fps = 25
scene.cycles.use_denoising = False
scene.cycles.samples = 128
scene.cycles.sampling_pattern = 'TABULATED_SOBOL'
scene.cycles.use_adaptive_sampling = False
scene.cycles.use_light_tree = False
scene.view_settings.view_transform = 'Filmic'
scene.unit_settings.scale_length = 0.5
bpy.context.view_layer.update()

# ---- added for rendering (the .blend has no active camera and no usable light): camera, sun
cam_auto = bpy.data.cameras.new('AutoCamera')
cam_auto.lens = 50.0
cam_auto.sensor_width = 36.0
cam_auto.clip_end = 4746.05
ob_auto_camera = bpy.data.objects.new('AutoCamera', cam_auto)
scene.collection.objects.link(ob_auto_camera)
ob_auto_camera.location = (267.311, -327.126, 347.667)
ob_auto_camera.rotation_euler = (1.09748, -7.21219e-08, 0.694738)
scene.camera = ob_auto_camera
light_auto_sun = bpy.data.lights.new('AutoSun', 'SUN')
light_auto_sun.energy = 3.0
light_auto_sun.angle = 0.0523599
ob_auto_sun = bpy.data.objects.new('AutoSun', light_auto_sun)
scene.collection.objects.link(ob_auto_sun)
ob_auto_sun.rotation_euler = (0.872665, 0.174533, 0.523599)
bpy.context.view_layer.update()
